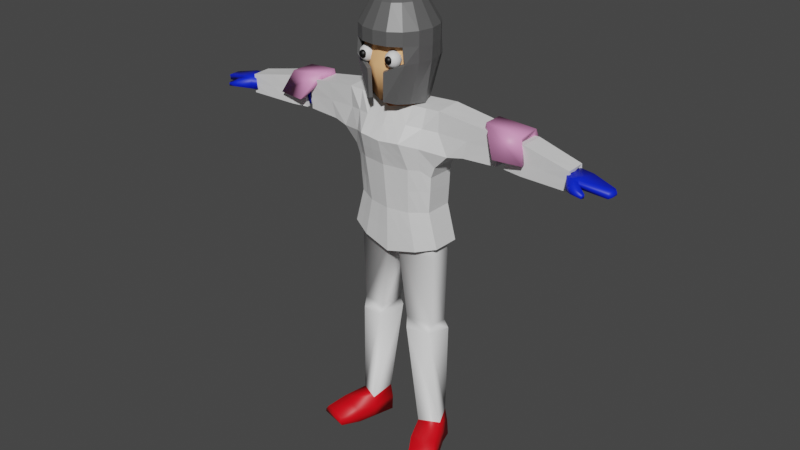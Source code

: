 # Source: Player_BlenderFile_ruined.blend  (saved by Blender 2.80.75; exported with 4.5.12 LTS)
import bpy
from mathutils import Matrix  # noqa: F401  (used for matrix-valued properties, if any)

bpy.ops.wm.read_factory_settings(use_empty=True)
scene = bpy.context.scene
scene.name = 'Scene'

# ---- collections
col_collection = bpy.data.collections.new('Collection'); scene.collection.children.link(col_collection)

# ---- materials (node trees are filled in below, after node groups)
mat_skin = bpy.data.materials.new('Skin')
mat_skin.use_transparent_shadow = False
mat_eye = bpy.data.materials.new('Eye')
mat_eye.use_transparent_shadow = False
mat_eyeball = bpy.data.materials.new('EyeBall')
mat_eyeball.use_transparent_shadow = False
mat_material_003 = bpy.data.materials.new('Material.003')
mat_material_003.use_transparent_shadow = False
mat_material_004 = bpy.data.materials.new('Material.004')
mat_material_004.use_transparent_shadow = False
mat_armor = bpy.data.materials.new('Armor')
mat_armor.use_transparent_shadow = False
mat_material_005 = bpy.data.materials.new('Material.005')
mat_material_005.use_transparent_shadow = False
mat_material = bpy.data.materials.new('Material')
mat_material.use_transparent_shadow = False
mat_material_001 = bpy.data.materials.new('Material.001')
mat_material_001.use_transparent_shadow = False
mat_material_002 = bpy.data.materials.new('Material.002')
mat_material_002.use_transparent_shadow = False

# ---- material node trees
mat_skin.use_nodes = True; mat_skin.node_tree.nodes.clear()
_N = mat_skin.node_tree.nodes; _L = mat_skin.node_tree.links
n0 = _N.new('ShaderNodeOutputMaterial'); n0.name = 'Material Output'; n0.location = (300, 300)
n1 = _N.new('ShaderNodeBsdfPrincipled'); n1.name = 'Principled BSDF'; n1.location = (10, 300)
n1.distribution = 'GGX'
n1.subsurface_method = 'BURLEY'
n1.inputs[0].default_value = (1.0, 0.5294, 0.2415, 1.0)
n1.inputs[2].default_value = 0.0
n1.inputs[3].default_value = 1.45
n1.inputs[13].default_value = 0.0
n1.inputs[20].default_value = 0.0
n1.inputs[27].default_value = (0.0, 0.0, 0.0, 1.0)
n1.inputs[28].default_value = 1.0
_L.new(n1.outputs[0], n0.inputs[0])
n0.is_active_output = True
mat_eye.use_nodes = True; mat_eye.node_tree.nodes.clear()
_N = mat_eye.node_tree.nodes; _L = mat_eye.node_tree.links
n0 = _N.new('ShaderNodeOutputMaterial'); n0.name = 'Material Output'; n0.location = (300, 300)
n1 = _N.new('ShaderNodeBsdfPrincipled'); n1.name = 'Principled BSDF'; n1.location = (10, 300)
n1.distribution = 'GGX'
n1.subsurface_method = 'BURLEY'
n1.inputs[3].default_value = 1.45
n1.inputs[27].default_value = (0.0, 0.0, 0.0, 1.0)
n1.inputs[28].default_value = 1.0
_L.new(n1.outputs[0], n0.inputs[0])
n0.is_active_output = True
mat_eyeball.use_nodes = True; mat_eyeball.node_tree.nodes.clear()
_N = mat_eyeball.node_tree.nodes; _L = mat_eyeball.node_tree.links
n0 = _N.new('ShaderNodeOutputMaterial'); n0.name = 'Material Output'; n0.location = (300, 300)
n1 = _N.new('ShaderNodeBsdfPrincipled'); n1.name = 'Principled BSDF'; n1.location = (10, 300)
n1.distribution = 'GGX'
n1.subsurface_method = 'BURLEY'
n1.inputs[0].default_value = (0.0, 0.0, 0.0, 1.0)
n1.inputs[3].default_value = 1.45
n1.inputs[27].default_value = (0.0, 0.0, 0.0, 1.0)
n1.inputs[28].default_value = 1.0
_L.new(n1.outputs[0], n0.inputs[0])
n0.is_active_output = True
mat_material_003.use_nodes = True; mat_material_003.node_tree.nodes.clear()
_N = mat_material_003.node_tree.nodes; _L = mat_material_003.node_tree.links
n0 = _N.new('ShaderNodeOutputMaterial'); n0.name = 'Material Output'; n0.location = (300, 300)
n1 = _N.new('ShaderNodeBsdfPrincipled'); n1.name = 'Principled BSDF'; n1.location = (10, 300)
n1.distribution = 'GGX'
n1.subsurface_method = 'BURLEY'
n1.inputs[0].default_value = (0.0, 0.01827, 0.8, 1.0)
n1.inputs[3].default_value = 1.45
n1.inputs[27].default_value = (0.0, 0.0, 0.0, 1.0)
n1.inputs[28].default_value = 1.0
_L.new(n1.outputs[0], n0.inputs[0])
n0.is_active_output = True
mat_material_004.use_nodes = True; mat_material_004.node_tree.nodes.clear()
_N = mat_material_004.node_tree.nodes; _L = mat_material_004.node_tree.links
n0 = _N.new('ShaderNodeOutputMaterial'); n0.name = 'Material Output'; n0.location = (300, 300)
n1 = _N.new('ShaderNodeBsdfPrincipled'); n1.name = 'Principled BSDF'; n1.location = (10, 300)
n1.distribution = 'GGX'
n1.subsurface_method = 'BURLEY'
n1.inputs[3].default_value = 1.45
n1.inputs[27].default_value = (0.0, 0.0, 0.0, 1.0)
n1.inputs[28].default_value = 1.0
_L.new(n1.outputs[0], n0.inputs[0])
n0.is_active_output = True
mat_armor.use_nodes = True; mat_armor.node_tree.nodes.clear()
_N = mat_armor.node_tree.nodes; _L = mat_armor.node_tree.links
n0 = _N.new('ShaderNodeOutputMaterial'); n0.name = 'Material Output'; n0.location = (300, 300)
n1 = _N.new('ShaderNodeBsdfPrincipled'); n1.name = 'Principled BSDF'; n1.location = (10, 300)
n1.distribution = 'GGX'
n1.subsurface_method = 'BURLEY'
n1.inputs[0].default_value = (0.1734, 0.1734, 0.1734, 1.0)
n1.inputs[1].default_value = 0.5152
n1.inputs[3].default_value = 1.45
n1.inputs[27].default_value = (0.0, 0.0, 0.0, 1.0)
n1.inputs[28].default_value = 1.0
_L.new(n1.outputs[0], n0.inputs[0])
n0.is_active_output = True
mat_material_005.use_nodes = True; mat_material_005.node_tree.nodes.clear()
_N = mat_material_005.node_tree.nodes; _L = mat_material_005.node_tree.links
n0 = _N.new('ShaderNodeOutputMaterial'); n0.name = 'Material Output'; n0.location = (300, 300)
n1 = _N.new('ShaderNodeBsdfPrincipled'); n1.name = 'Principled BSDF'; n1.location = (10, 300)
n1.distribution = 'GGX'
n1.subsurface_method = 'BURLEY'
n1.inputs[3].default_value = 1.45
n1.inputs[27].default_value = (0.0, 0.0, 0.0, 1.0)
n1.inputs[28].default_value = 1.0
_L.new(n1.outputs[0], n0.inputs[0])
n0.is_active_output = True
mat_material.use_nodes = True; mat_material.node_tree.nodes.clear()
_N = mat_material.node_tree.nodes; _L = mat_material.node_tree.links
n0 = _N.new('ShaderNodeOutputMaterial'); n0.name = 'Material Output'; n0.location = (300, 300)
n1 = _N.new('ShaderNodeBsdfPrincipled'); n1.name = 'Principled BSDF'; n1.location = (10, 300)
n1.distribution = 'GGX'
n1.subsurface_method = 'BURLEY'
n1.inputs[3].default_value = 1.45
n1.inputs[27].default_value = (0.0, 0.0, 0.0, 1.0)
n1.inputs[28].default_value = 1.0
_L.new(n1.outputs[0], n0.inputs[0])
n0.is_active_output = True
mat_material_001.use_nodes = True; mat_material_001.node_tree.nodes.clear()
_N = mat_material_001.node_tree.nodes; _L = mat_material_001.node_tree.links
n0 = _N.new('ShaderNodeOutputMaterial'); n0.name = 'Material Output'; n0.location = (300, 300)
n1 = _N.new('ShaderNodeBsdfPrincipled'); n1.name = 'Principled BSDF'; n1.location = (10, 300)
n1.distribution = 'GGX'
n1.subsurface_method = 'BURLEY'
n1.inputs[0].default_value = (0.8, 0.0, 0.007113, 1.0)
n1.inputs[3].default_value = 1.45
n1.inputs[27].default_value = (0.0, 0.0, 0.0, 1.0)
n1.inputs[28].default_value = 1.0
_L.new(n1.outputs[0], n0.inputs[0])
n0.is_active_output = True
mat_material_002.use_nodes = True; mat_material_002.node_tree.nodes.clear()
_N = mat_material_002.node_tree.nodes; _L = mat_material_002.node_tree.links
n0 = _N.new('ShaderNodeOutputMaterial'); n0.name = 'Material Output'; n0.location = (300, 300)
n1 = _N.new('ShaderNodeBsdfPrincipled'); n1.name = 'Principled BSDF'; n1.location = (10, 300)
n1.distribution = 'GGX'
n1.subsurface_method = 'BURLEY'
n1.inputs[0].default_value = (0.8, 0.3039, 0.5798, 1.0)
n1.inputs[3].default_value = 1.45
n1.inputs[27].default_value = (0.0, 0.0, 0.0, 1.0)
n1.inputs[28].default_value = 1.0
_L.new(n1.outputs[0], n0.inputs[0])
n0.is_active_output = True

# ---- world
world_world = bpy.data.worlds.new('World'); scene.world = world_world
world_world.use_nodes = True; world_world.node_tree.nodes.clear()
_N = world_world.node_tree.nodes; _L = world_world.node_tree.links
n0 = _N.new('ShaderNodeOutputWorld'); n0.name = 'World Output'; n0.location = (300, 300)
n1 = _N.new('ShaderNodeBackground'); n1.name = 'Background'; n1.location = (10, 300)
n1.inputs[0].default_value = (0.05088, 0.05088, 0.05088, 1.0)
_L.new(n1.outputs[0], n0.inputs[0])
n0.is_active_output = True
world_world.color = (0.05088, 0.05088, 0.05088)
world_world.use_sun_shadow = False
world_world.sun_shadow_jitter_overblur = 0.0

# ---- meshes
me_cube_001 = bpy.data.meshes.new('Cube.001')
me_cube_001.from_pydata([(-0.1252, 0.0961, 1.936), (-0.1258, -0.04949, 1.93), (0.0, 0.1239, 1.913), (0.0, -0.08246, 1.907), (-0.2711, -0.03438, 1.179), (-0.1492, 0.133, 1.611), (0.0, 0.1239, 1.913), (-0.1647, -0.08031, 1.147), (0.0, -0.1029, 1.111), (0.0, 0.2372, 1.117), (-0.6421, -0.01322, 1.886), (-0.6425, 0.107, 1.886), (-0.1229, 0.1378, 1.365), (0.0, 0.1852, 1.363), (-0.5973, 0.1014, 1.725), (-0.5968, -0.00846, 1.725), (-0.2326, -0.0402, 1.571), (0.0, 0.1803, 1.612), (0.0, -0.1304, 1.611), (-0.1382, -0.1078, 1.61), (0.0, 0.178, 1.743), (-0.232, 0.1165, 1.568), (-1.009, 0.07028, 1.834), (-1.008, -0.03423, 1.83), (-1.009, 0.08164, 1.723), (-1.008, -0.0308, 1.725), (-0.7512, -0.01702, 1.88), (-0.7395, -0.02117, 1.723), (-0.7395, 0.1386, 1.724), (-0.751, 0.1127, 1.881), (-0.219, -0.03532, 1.373), (-0.1213, -0.08126, 1.361), (-0.1258, -0.04949, 1.93), (-0.1376, 0.1307, 1.753), (0.0, -0.1038, 1.361), (-0.1715, 0.1898, 1.153), (-0.2184, 0.1213, 1.371), (-0.2704, 0.1223, 1.176), (-0.1252, 0.0961, 1.936), (0.0, -0.08246, 1.907), (-0.3298, -0.04248, 1.709), (-0.3289, 0.1142, 1.706), (-0.2819, -0.04722, 1.938), (-0.2816, 0.09837, 1.945), (-0.1192, -0.1601, 1.759), (0.0, -0.1692, 1.75), (-0.1252, 0.0961, 1.936), (-0.1258, -0.04949, 1.93), (0.0, 0.1239, 1.913), (0.0, -0.08246, 1.907), (-0.1255, 0.02331, 1.933), (0.0, 0.1509, 1.828), (-0.0626, 0.11, 1.924), (-0.06288, -0.06597, 1.919), (-0.0626, 0.11, 1.924), (0.0, -0.1034, 1.236), (-0.143, -0.08079, 1.254), (0.0, 0.2112, 1.24), (-0.245, -0.03485, 1.276), (-0.2209, 0.1561, 1.165), (-0.2179, -0.05735, 1.163), (-0.2707, 0.04395, 1.177), (-0.08234, -0.0916, 1.129), (-0.08575, 0.2135, 1.135), (-0.5969, -0.01084, 1.808), (-0.597, 0.04649, 1.725), (-0.5973, 0.1042, 1.808), (-0.6423, 0.04691, 1.886), (-0.462, -0.03022, 1.912), (-0.4621, 0.1027, 1.916), (-0.4111, 0.1078, 1.72), (0.0, -0.08246, 1.907), (-0.4114, -0.02547, 1.722), (-0.06911, -0.1191, 1.611), (-0.1926, 0.1247, 1.608), (-0.1874, -0.07401, 1.609), (-0.06288, -0.06597, 1.919), (-0.2323, 0.03813, 1.57), (-0.07458, 0.1566, 1.611), (-0.2552, -0.04134, 1.632), (0.0, -0.1171, 1.486), (-0.1287, -0.134, 1.685), (-0.2272, 0.1189, 1.488), (-1.009, 0.01803, 1.832), (-1.009, 0.07596, 1.779), (-1.008, -0.03251, 1.778), (-0.8798, -0.02562, 1.855), (0.0, 0.1791, 1.677), (-0.1434, 0.1318, 1.682), (-0.2278, -0.03776, 1.49), (0.0, -0.1498, 1.681), (-0.6377, -0.004959, 1.723), (-0.6433, 0.1403, 1.724), (-0.6653, 0.121, 1.877), (-0.6677, -0.01919, 1.876), (-0.8736, -0.02598, 1.724), (-0.8741, 0.1101, 1.723), (-0.88, 0.09151, 1.857), (-0.7511, 0.04786, 1.881), (-0.7452, 0.1257, 1.802), (-0.7454, -0.01909, 1.802), (-0.1298, -0.09454, 1.486), (-0.2544, 0.1153, 1.63), (-0.1707, 0.1296, 1.368), (-0.1702, -0.05829, 1.367), (-0.2187, 0.04301, 1.372), (-0.06067, -0.09254, 1.361), (-0.06146, 0.1615, 1.364), (-0.1472, 0.1638, 1.259), (-0.1252, 0.0961, 1.936), (-0.2444, 0.1218, 1.273), (-0.1255, 0.02331, 1.933), (-0.2039, 0.1224, 1.731), (-0.2034, 0.09723, 1.941), (-0.1951, -0.1013, 1.736), (-0.2038, -0.04836, 1.934), (-0.2765, -0.04485, 1.825), (-0.2759, 0.1063, 1.828), (-0.3293, 0.03585, 1.708), (0.0, 0.1239, 1.913), (-0.2818, 0.02557, 1.942), (0.0, -0.1258, 1.829), (-0.1225, -0.1048, 1.845), (-0.1314, 0.1134, 1.844), (-0.05958, -0.1647, 1.755), (-0.06881, 0.1543, 1.748), (0.0, 0.1827, 1.487), (-0.136, 0.1354, 1.488), (-0.1258, -0.04949, 1.93), (-0.1255, 0.02331, 1.933), (-0.0626, 0.11, 1.924), (-0.06288, -0.06597, 1.919), (0.0, 0.1239, 1.913), (-0.1252, 0.0961, 1.936), (0.0, -0.08246, 1.907), (-0.1258, -0.04949, 1.93), (-0.06288, -0.06597, 1.919), (-0.1255, 0.02331, 1.933), (-0.0626, 0.11, 1.924), (-0.1255, 0.02331, 1.933), (-0.0626, 0.11, 1.924), (-0.06288, -0.06597, 1.919), (-0.06571, 0.1322, 1.836), (-0.06489, -0.1058, 1.486), (-0.1995, -0.07483, 1.835), (-0.06123, -0.1153, 1.837), (-0.2036, 0.02444, 1.937), (-0.2037, 0.1098, 1.836), (-0.6527, -0.01207, 1.8), (-0.6543, 0.1307, 1.8), (-0.6665, 0.05091, 1.876), (-0.1816, 0.1271, 1.488), (-0.2447, 0.04348, 1.275), (-0.1958, 0.1428, 1.266), (-0.1788, -0.06615, 1.488), (-0.8799, 0.03294, 1.856), (-0.8771, 0.1008, 1.79), (-0.2275, 0.04057, 1.489), (-0.06802, 0.1591, 1.488), (-0.07169, 0.1555, 1.679), (-0.2548, 0.03699, 1.631), (-0.1913, -0.08766, 1.672), (-0.1982, 0.1236, 1.67), (-0.06434, -0.1419, 1.683), (-0.462, 0.03624, 1.914), (-0.4366, 0.1053, 1.818), (-0.4112, 0.04117, 1.721), (-0.4367, -0.02785, 1.817), (-0.8767, -0.0258, 1.79), (-0.0736, 0.1875, 1.249), (-0.194, -0.05782, 1.265), (-0.07151, -0.09207, 1.245)], [], [(171, 56, 7, 62), (170, 58, 4, 60), (169, 57, 9, 63), (168, 86, 23, 85), (167, 68, 10, 64), (166, 72, 15, 65), (165, 70, 14, 66), (164, 69, 11, 67), (163, 81, 19, 73), (162, 88, 5, 74), (161, 79, 16, 75), (160, 102, 21, 77), (159, 87, 17, 78), (158, 126, 13, 107), (157, 82, 36, 105), (156, 96, 24, 84), (155, 97, 22, 83), (154, 89, 30, 104), (153, 108, 35, 59), (152, 110, 37, 61), (151, 127, 12, 103), (150, 93, 29, 98), (149, 92, 28, 99), (148, 94, 26, 100), (147, 112, 41, 117), (146, 113, 43, 120), (145, 122, 44, 124), (144, 115, 42, 116), (143, 101, 31, 106), (142, 51, 20, 125), (141, 128, 47, 131), (140, 119, 48, 130), (139, 109, 46, 129), (138, 132, 6, 54), (137, 133, 38, 111), (136, 135, 32, 76), (134, 136, 76, 39), (49, 131, 136, 134), (131, 47, 135, 136), (135, 137, 111, 32), (47, 129, 137, 135), (129, 46, 133, 137), (133, 138, 54, 38), (46, 130, 138, 133), (130, 48, 132, 138), (128, 139, 129, 47), (1, 50, 139, 128), (50, 0, 109, 139), (109, 140, 130, 46), (0, 52, 140, 109), (52, 2, 119, 140), (71, 141, 131, 49), (3, 53, 141, 71), (53, 1, 128, 141), (123, 142, 125, 33), (38, 54, 142, 123), (54, 6, 51, 142), (80, 143, 106, 34), (18, 73, 143, 80), (73, 19, 101, 143), (114, 144, 116, 40), (44, 122, 144, 114), (122, 32, 115, 144), (121, 145, 124, 45), (39, 76, 145, 121), (76, 32, 122, 145), (115, 146, 120, 42), (32, 111, 146, 115), (111, 38, 113, 146), (113, 147, 117, 43), (38, 123, 147, 113), (123, 33, 112, 147), (91, 148, 100, 27), (93, 149, 99, 29), (94, 150, 98, 26), (82, 151, 103, 36), (21, 74, 151, 82), (74, 5, 127, 151), (58, 152, 61, 4), (30, 105, 152, 58), (105, 36, 110, 152), (110, 153, 59, 37), (36, 103, 153, 110), (103, 12, 108, 153), (101, 154, 104, 31), (19, 75, 154, 101), (75, 16, 89, 154), (86, 155, 83, 23), (26, 98, 155, 86), (98, 29, 97, 155), (97, 156, 84, 22), (29, 99, 156, 97), (99, 28, 96, 156), (89, 157, 105, 30), (16, 77, 157, 89), (77, 21, 82, 157), (127, 158, 107, 12), (5, 78, 158, 127), (78, 17, 126, 158), (88, 159, 78, 5), (33, 125, 159, 88), (125, 20, 87, 159), (79, 160, 77, 16), (40, 118, 160, 79), (118, 41, 102, 160), (81, 161, 75, 19), (44, 114, 161, 81), (114, 40, 79, 161), (102, 162, 74, 21), (41, 112, 162, 102), (112, 33, 88, 162), (90, 163, 73, 18), (45, 124, 163, 90), (124, 44, 81, 163), (68, 164, 67, 10), (42, 120, 164, 68), (120, 43, 69, 164), (69, 165, 66, 11), (43, 117, 165, 69), (117, 41, 70, 165), (70, 166, 65, 14), (41, 118, 166, 70), (118, 40, 72, 166), (72, 167, 64, 15), (40, 116, 167, 72), (116, 42, 68, 167), (95, 168, 85, 25), (27, 100, 168, 95), (100, 26, 86, 168), (108, 169, 63, 35), (12, 107, 169, 108), (107, 13, 57, 169), (56, 170, 60, 7), (31, 104, 170, 56), (104, 30, 58, 170), (55, 171, 62, 8), (34, 106, 171, 55), (106, 31, 56, 171)])
me_cube_001.polygons.foreach_set('material_index', [4, 4, 4, 4, 4, 4, 4, 4, 4, 4, 4, 4, 4, 4, 4, 4, 4, 4, 4, 4, 4, 4, 4, 4, 4, 4, 4, 4, 4, 4, 4, 4, 4, 4, 4, 4, 4, 4, 4, 4, 4, 4, 4, 4, 4, 4, 4, 4, 4, 4, 4, 4, 4, 4, 4, 4, 4, 4, 4, 4, 4, 4, 4, 4, 4, 4, 4, 4, 4, 4, 4, 4, 4, 4, 4, 4, 4, 4, 4, 4, 4, 4, 4, 4, 4, 4, 4, 4, 4, 4, 4, 4, 4, 4, 4, 4, 4, 4, 4, 4, 4, 4, 4, 4, 4, 4, 4, 4, 4, 4, 4, 4, 4, 4, 4, 4, 4, 4, 4, 4, 4, 4, 4, 4, 4, 4, 4, 4, 4, 4, 4, 4, 4, 4, 4, 4, 4, 4])
_uv = me_cube_001.uv_layers.new(name='UVMap')
_uv.uv.foreach_set('vector', [0.8225, 0.3707, 0.7853, 0.379, 0.7648, 0.3298, 0.8069, 0.3208, 0.7645, 0.3847, 0.7437, 0.3905, 0.7175, 0.3366, 0.7412, 0.3332, -0.2001, 0.446, -0.2393, 0.4378, -0.2309, 0.3866, -0.186, 0.3956, 0.4804, 0.7467, 0.4858, 0.7723, 0.3944, 0.7792, 0.3905, 0.7604, 0.6825, 0.714, 0.6892, 0.7522, 0.5959, 0.757, 0.59, 0.729, 1.003, 0.8448, 1.031, 0.8485, 1.009, 0.9447, 0.9864, 0.9417, -0.05055, 0.7835, -0.04517, 0.7431, 0.04741, 0.7648, 0.04237, 0.7947, 1.175, 0.8734, 1.149, 0.8761, 1.139, 0.7802, 1.16, 0.7779, 0.8787, 0.5969, 0.8449, 0.6056, 0.8286, 0.5662, 0.8655, 0.5583, -0.1709, 0.6832, -0.2012, 0.6812, -0.1911, 0.6426, -0.1674, 0.6458, 0.807, 0.61, 0.769, 0.6144, 0.7706, 0.5781, 0.7996, 0.5721, 0.9962, -0.2713, 1.029, -0.2737, 1.035, -0.2392, 1.002, -0.2369, -0.2398, 0.6718, -0.2785, 0.6625, -0.2721, 0.6262, -0.2316, 0.6344, -0.2229, 0.5655, -0.2598, 0.5576, -0.2476, 0.489, -0.2142, 0.4965, 1.012, -0.1726, 1.045, -0.1749, 1.055, -0.1106, 1.022, -0.1083, 0.1626, 0.8103, 0.1674, 0.7829, 0.2574, 0.8022, 0.254, 0.8225, 1.152, 0.6556, 1.129, 0.6552, 1.141, 0.5588, 1.157, 0.5573, 0.7937, 0.5042, 0.7702, 0.5112, 0.7699, 0.4444, 0.7878, 0.4363, -0.1424, 0.4577, -0.161, 0.4543, -0.1411, 0.4046, -0.12, 0.4056, 1.024, -0.04941, 1.057, -0.05176, 1.059, 0.007108, 1.027, 0.009461, -0.1661, 0.5778, -0.186, 0.5733, -0.1809, 0.504, -0.1648, 0.5098, 1.154, 0.7658, 1.129, 0.7659, 1.118, 0.7515, 1.147, 0.7538, 0.05678, 0.7964, 0.06235, 0.7642, 0.07729, 0.7635, 0.07119, 0.7981, 0.5802, 0.731, 0.5866, 0.7612, 0.5772, 0.7654, 0.5704, 0.733, -0.1833, 0.7714, -0.1745, 0.7205, -0.1377, 0.7213, -0.1435, 0.7724, 1.193, 1.013, 1.162, 1.016, 1.158, 0.9721, 1.189, 0.9689, 0.8953, 0.682, 0.8636, 0.6937, 0.8613, 0.645, 0.8919, 0.6355, 0.8193, 0.6964, 0.8242, 0.7449, 0.7825, 0.7474, 0.775, 0.699, 0.8518, 0.4895, 0.8172, 0.4972, 0.8057, 0.4282, 0.8381, 0.4207, -0.258, 0.7586, -0.2928, 0.7467, -0.285, 0.6987, -0.2481, 0.7092, 0.8987, 0.7285, 0.8659, 0.7425, 0.8659, 0.7425, 0.8987, 0.7285, -0.2678, 0.808, -0.3005, 0.7947, -0.3005, 0.7947, -0.2678, 0.808, 0.446, 0.7808, 0.4156, 0.7824, 0.4156, 0.7824, 0.446, 0.7808, -0.2678, 0.808, -0.3005, 0.7947, -0.3005, 0.7947, -0.2678, 0.808, 0.446, 0.7808, 0.4156, 0.7824, 0.4156, 0.7824, 0.446, 0.7808, 0.8987, 0.7285, 0.8659, 0.7425, 0.8659, 0.7425, 0.8987, 0.7285, 0.9315, 0.7146, 0.8987, 0.7285, 0.8987, 0.7285, 0.9315, 0.7146, 0.9315, 0.7146, 0.8987, 0.7285, 0.8987, 0.7285, 0.9315, 0.7146, 0.8987, 0.7285, 0.8659, 0.7425, 0.8659, 0.7425, 0.8987, 0.7285, 0.4763, 0.7792, 0.446, 0.7808, 0.446, 0.7808, 0.4763, 0.7792, 0.4763, 0.7792, 0.446, 0.7808, 0.446, 0.7808, 0.4763, 0.7792, 0.446, 0.7808, 0.4156, 0.7824, 0.4156, 0.7824, 0.446, 0.7808, -0.2352, 0.8212, -0.2678, 0.808, -0.2678, 0.808, -0.2352, 0.8212, -0.2352, 0.8212, -0.2678, 0.808, -0.2678, 0.808, -0.2352, 0.8212, -0.2678, 0.808, -0.3005, 0.7947, -0.3005, 0.7947, -0.2678, 0.808, 0.4763, 0.7792, 0.446, 0.7808, 0.446, 0.7808, 0.4763, 0.7792, 0.4763, 0.7792, 0.446, 0.7808, 0.446, 0.7808, 0.4763, 0.7792, 0.446, 0.7808, 0.4156, 0.7824, 0.4156, 0.7824, 0.446, 0.7808, -0.2352, 0.8212, -0.2678, 0.808, -0.2678, 0.808, -0.2352, 0.8212, -0.2352, 0.8212, -0.2678, 0.808, -0.2678, 0.808, -0.2352, 0.8212, -0.2678, 0.808, -0.3005, 0.7947, -0.3005, 0.7947, -0.2678, 0.808, 0.9315, 0.7146, 0.8987, 0.7285, 0.8987, 0.7285, 0.9315, 0.7146, 0.9315, 0.7146, 0.8987, 0.7285, 0.8987, 0.7285, 0.9315, 0.7146, 0.8987, 0.7285, 0.8659, 0.7425, 0.8659, 0.7425, 0.8987, 0.7285, -0.2232, 0.7705, -0.258, 0.7586, -0.2481, 0.7092, -0.2112, 0.7198, -0.2352, 0.8212, -0.2678, 0.808, -0.258, 0.7586, -0.2232, 0.7705, -0.2678, 0.808, -0.3005, 0.7947, -0.2928, 0.7467, -0.258, 0.7586, 0.8864, 0.4818, 0.8518, 0.4895, 0.8381, 0.4207, 0.8705, 0.4132, 0.9023, 0.5504, 0.8655, 0.5583, 0.8518, 0.4895, 0.8864, 0.4818, 0.8655, 0.5583, 0.8286, 0.5662, 0.8172, 0.4972, 0.8518, 0.4895, 0.8144, 0.6478, 0.8193, 0.6964, 0.775, 0.699, 0.7675, 0.6507, 0.8613, 0.645, 0.8636, 0.6937, 0.8193, 0.6964, 0.8144, 0.6478, 0.8636, 0.6937, 0.8659, 0.7425, 0.8242, 0.7449, 0.8193, 0.6964, 0.927, 0.6703, 0.8953, 0.682, 0.8919, 0.6355, 0.9225, 0.626, 0.9315, 0.7146, 0.8987, 0.7285, 0.8953, 0.682, 0.927, 0.6703, 0.8987, 0.7285, 0.8659, 0.7425, 0.8636, 0.6937, 0.8953, 0.682, 1.224, 1.01, 1.193, 1.013, 1.189, 0.9689, 1.22, 0.9658, 1.228, 1.054, 1.197, 1.057, 1.193, 1.013, 1.224, 1.01, 1.197, 1.057, 1.166, 1.061, 1.162, 1.016, 1.193, 1.013, -0.1922, 0.8223, -0.1833, 0.7714, -0.1435, 0.7724, -0.1492, 0.8234, -0.2352, 0.8212, -0.2232, 0.7705, -0.1833, 0.7714, -0.1922, 0.8223, -0.2232, 0.7705, -0.2112, 0.7198, -0.1745, 0.7205, -0.1833, 0.7714, 0.5738, 0.7008, 0.5802, 0.731, 0.5704, 0.733, 0.5636, 0.7007, 0.05121, 0.8286, 0.05678, 0.7964, 0.07119, 0.7981, 0.06508, 0.8326, 1.179, 0.7658, 1.154, 0.7658, 1.147, 0.7538, 1.176, 0.7561, -0.1462, 0.5823, -0.1661, 0.5778, -0.1648, 0.5098, -0.1486, 0.5156, -0.1437, 0.6491, -0.1674, 0.6458, -0.1661, 0.5778, -0.1462, 0.5823, -0.1674, 0.6458, -0.1911, 0.6426, -0.186, 0.5733, -0.1661, 0.5778, 0.9917, -0.04706, 1.024, -0.04941, 1.027, 0.009461, 0.9941, 0.01181, 0.9894, -0.1059, 1.022, -0.1083, 1.024, -0.04941, 0.9917, -0.04706, 1.022, -0.1083, 1.055, -0.1106, 1.057, -0.05176, 1.024, -0.04941, -0.1237, 0.461, -0.1424, 0.4577, -0.12, 0.4056, -0.09883, 0.4065, -0.1486, 0.5156, -0.1648, 0.5098, -0.1424, 0.4577, -0.1237, 0.461, -0.1648, 0.5098, -0.1809, 0.504, -0.161, 0.4543, -0.1424, 0.4577, 0.8172, 0.4972, 0.7937, 0.5042, 0.7878, 0.4363, 0.8057, 0.4282, 0.8286, 0.5662, 0.7996, 0.5721, 0.7937, 0.5042, 0.8172, 0.4972, 0.7996, 0.5721, 0.7706, 0.5781, 0.7702, 0.5112, 0.7937, 0.5042, 1.175, 0.656, 1.152, 0.6556, 1.157, 0.5573, 1.173, 0.5559, 1.176, 0.7561, 1.147, 0.7538, 1.152, 0.6556, 1.175, 0.656, 1.147, 0.7538, 1.118, 0.7515, 1.129, 0.6552, 1.152, 0.6556, 0.1578, 0.8376, 0.1626, 0.8103, 0.254, 0.8225, 0.2506, 0.8427, 0.06508, 0.8326, 0.07119, 0.7981, 0.1626, 0.8103, 0.1578, 0.8376, 0.07119, 0.7981, 0.07729, 0.7635, 0.1674, 0.7829, 0.1626, 0.8103, 0.9793, -0.1702, 1.012, -0.1726, 1.022, -0.1083, 0.9894, -0.1059, 0.9693, -0.2345, 1.002, -0.2369, 1.012, -0.1726, 0.9793, -0.1702, 1.002, -0.2369, 1.035, -0.2392, 1.045, -0.1749, 1.012, -0.1726, -0.186, 0.5733, -0.2229, 0.5655, -0.2142, 0.4965, -0.1809, 0.504, -0.1911, 0.6426, -0.2316, 0.6344, -0.2229, 0.5655, -0.186, 0.5733, -0.2316, 0.6344, -0.2721, 0.6262, -0.2598, 0.5576, -0.2229, 0.5655, -0.2012, 0.6812, -0.2398, 0.6718, -0.2316, 0.6344, -0.1911, 0.6426, -0.2112, 0.7198, -0.2481, 0.7092, -0.2398, 0.6718, -0.2012, 0.6812, -0.2481, 0.7092, -0.285, 0.6987, -0.2785, 0.6625, -0.2398, 0.6718, 0.9636, -0.2689, 0.9962, -0.2713, 1.002, -0.2369, 0.9693, -0.2345, 0.9579, -0.3034, 0.9906, -0.3057, 0.9962, -0.2713, 0.9636, -0.2689, 0.9906, -0.3057, 1.023, -0.3081, 1.029, -0.2737, 0.9962, -0.2713, 0.8449, 0.6056, 0.807, 0.61, 0.7996, 0.5721, 0.8286, 0.5662, 0.8613, 0.645, 0.8144, 0.6478, 0.807, 0.61, 0.8449, 0.6056, 0.8144, 0.6478, 0.7675, 0.6507, 0.769, 0.6144, 0.807, 0.61, -0.1407, 0.6852, -0.1709, 0.6832, -0.1674, 0.6458, -0.1437, 0.6491, -0.1377, 0.7213, -0.1745, 0.7205, -0.1709, 0.6832, -0.1407, 0.6852, -0.1745, 0.7205, -0.2112, 0.7198, -0.2012, 0.6812, -0.1709, 0.6832, 0.9124, 0.5882, 0.8787, 0.5969, 0.8655, 0.5583, 0.9023, 0.5504, 0.9225, 0.626, 0.8919, 0.6355, 0.8787, 0.5969, 0.9124, 0.5882, 0.8919, 0.6355, 0.8613, 0.645, 0.8449, 0.6056, 0.8787, 0.5969, 1.201, 0.8707, 1.175, 0.8734, 1.16, 0.7779, 1.182, 0.7756, 1.22, 0.9658, 1.189, 0.9689, 1.175, 0.8734, 1.201, 0.8707, 1.189, 0.9689, 1.158, 0.9721, 1.149, 0.8761, 1.175, 0.8734, -0.05593, 0.824, -0.05055, 0.7835, 0.04237, 0.7947, 0.03734, 0.8246, -0.1492, 0.8234, -0.1435, 0.7724, -0.05055, 0.7835, -0.05593, 0.824, -0.1435, 0.7724, -0.1377, 0.7213, -0.04517, 0.7431, -0.05055, 0.7835, 0.9755, 0.8411, 1.003, 0.8448, 0.9864, 0.9417, 0.9636, 0.9388, 0.9874, 0.7435, 1.021, 0.7479, 1.003, 0.8448, 0.9755, 0.8411, 1.021, 0.7479, 1.054, 0.7523, 1.031, 0.8485, 1.003, 0.8448, 0.6758, 0.6759, 0.6825, 0.714, 0.59, 0.729, 0.5841, 0.701, 0.7675, 0.6507, 0.775, 0.699, 0.6825, 0.714, 0.6758, 0.6759, 0.775, 0.699, 0.7825, 0.7474, 0.6892, 0.7522, 0.6825, 0.714, 0.475, 0.7211, 0.4804, 0.7467, 0.3905, 0.7604, 0.3865, 0.7416, 0.5636, 0.7007, 0.5704, 0.733, 0.4804, 0.7467, 0.475, 0.7211, 0.5704, 0.733, 0.5772, 0.7654, 0.4858, 0.7723, 0.4804, 0.7467, -0.161, 0.4543, -0.2001, 0.446, -0.186, 0.3956, -0.1411, 0.4046, -0.1809, 0.504, -0.2142, 0.4965, -0.2001, 0.446, -0.161, 0.4543, -0.2142, 0.4965, -0.2476, 0.489, -0.2393, 0.4378, -0.2001, 0.446, 0.7853, 0.379, 0.7645, 0.3847, 0.7412, 0.3332, 0.7648, 0.3298, 0.8057, 0.4282, 0.7878, 0.4363, 0.7645, 0.3847, 0.7853, 0.379, 0.7878, 0.4363, 0.7699, 0.4444, 0.7437, 0.3905, 0.7645, 0.3847, 0.8598, 0.3624, 0.8225, 0.3707, 0.8069, 0.3208, 0.8491, 0.3117, 0.8705, 0.4132, 0.8381, 0.4207, 0.8225, 0.3707, 0.8598, 0.3624, 0.8381, 0.4207, 0.8057, 0.4282, 0.7853, 0.379, 0.8225, 0.3707])
me_cube_001.materials.append(mat_skin)
me_cube_001.materials.append(mat_eye)
me_cube_001.materials.append(mat_eyeball)
me_cube_001.materials.append(mat_material_003)
me_cube_001.materials.append(mat_material_004)
me_cube_001.materials.append(None)
me_cube_001.use_remesh_preserve_volume = False
me_cube_001.use_remesh_preserve_attributes = False
me_cube_001.use_mirror_vertex_groups = False
me_cube_001.update()
me_cylinder = bpy.data.meshes.new('Cylinder')
me_cylinder.from_pydata([(0.0, 0.1952, -0.2649), (0.0, 0.2016, 0.0924), (0.0, -0.2011, 0.09222), (-0.04476, -0.1808, -0.2611), (-0.07441, -0.1884, 0.0927), (-0.09214, -0.1387, -0.2759), (-0.139, -0.1473, 0.09342), (-0.1259, -0.07528, -0.2837), (-0.1848, -0.08224, 0.09438), (-0.1588, 0.001837, -0.2877), (-0.2026, -0.0008615, 0.09511), (-0.1259, 0.07518, -0.2839), (-0.1858, 0.08158, 0.09477), (-0.09219, 0.1388, -0.2762), (-0.1395, 0.1478, 0.0938), (-0.04474, 0.181, -0.2708), (-0.07428, 0.189, 0.09297), (0.0, 0.1339, 0.2118), (0.0, -0.1339, 0.2114), (-0.04958, -0.1248, 0.2126), (-0.09175, -0.09657, 0.2141), (-0.1205, -0.05297, 0.2155), (-0.1307, -0.0004739, 0.2163), (-0.1205, 0.05222, 0.2159), (-0.09176, 0.09619, 0.2147), (-0.04942, 0.1247, 0.2132), (0.0, 0.03703, 0.274), (0.0, -0.0374, 0.2738), (-0.01459, -0.03464, 0.2742), (-0.02615, -0.02661, 0.2745), (-0.03389, -0.01453, 0.2748), (-0.03661, -0.0002299, 0.2749), (-0.03387, 0.01408, 0.2748), (-0.02612, 0.02619, 0.2746), (-0.01454, 0.03424, 0.2743), (0.0, 0.2016, 0.02229), (0.0, -0.2011, 0.02246), (-0.07441, -0.1884, 0.022), (-0.139, -0.1473, 0.0213), (-0.1849, -0.08227, 0.02036), (-0.2026, -0.0008662, 0.01966), (-0.1858, 0.08162, 0.01999), (-0.1395, 0.1478, 0.02093), (-0.07428, 0.1891, 0.02174), (-0.04896, -0.184, -0.1116), (-0.1491, -0.1442, -0.0654), (-0.1817, -0.07925, -0.06413), (-0.1976, -0.0004899, -0.06503), (-0.1821, 0.07868, -0.06463), (-0.1494, 0.1442, -0.06604), (-0.07474, 0.1842, -0.114), (0.0, 0.1981, -0.1128)], [], [(36, 2, 4, 37), (37, 4, 6, 38), (38, 6, 8, 39), (39, 8, 10, 40), (40, 10, 12, 41), (41, 12, 14, 42), (42, 14, 16, 43), (43, 16, 1, 35), (8, 6, 20, 21), (1, 16, 25, 17), (4, 2, 18, 19), (14, 12, 23, 24), (10, 8, 21, 22), (6, 4, 19, 20), (16, 14, 24, 25), (12, 10, 22, 23), (24, 23, 32, 33), (25, 24, 33, 34), (17, 25, 34, 26), (19, 18, 27, 28), (20, 19, 28, 29), (21, 20, 29, 30), (22, 21, 30, 31), (23, 22, 31, 32), (50, 43, 35, 51), (49, 42, 43, 50), (48, 41, 42, 49), (47, 40, 41, 48), (46, 39, 40, 47), (45, 38, 39, 46), (3, 44, 45, 5), (5, 45, 46, 7), (7, 46, 47, 9), (9, 47, 48, 11), (11, 48, 49, 13), (13, 49, 50, 15), (15, 50, 51, 0), (28, 27, 26, 34, 33, 32, 31, 30, 29)])
_uv = me_cylinder.uv_layers.new(name='UVMap')
_uv.uv.foreach_set('vector', [0.5, 0.9179, 0.5, 1.0, 0.4375, 1.0, 0.4375, 0.9179, 0.4375, 0.9179, 0.4375, 1.0, 0.375, 1.0, 0.375, 0.9179, 0.375, 0.9179, 0.375, 1.0, 0.3125, 1.0, 0.3125, 0.9179, 0.3125, 0.9179, 0.3125, 1.0, 0.25, 1.0, 0.25, 0.9179, 0.25, 0.9179, 0.25, 1.0, 0.1875, 1.0, 0.1875, 0.9179, 0.1875, 0.9179, 0.1875, 1.0, 0.125, 1.0, 0.125, 0.9179, 0.125, 0.9179, 0.125, 1.0, 0.0625, 1.0, 0.0625, 0.9179, 0.0625, 0.9179, 0.0625, 1.0, 0.0, 1.0, 0.0, 0.9179, 0.3125, 1.0, 0.375, 1.0, 0.375, 1.0, 0.3125, 1.0, 0.0, 1.0, 0.0625, 1.0, 0.0625, 1.0, 0.0, 1.0, 0.4375, 1.0, 0.5, 1.0, 0.5, 1.0, 0.4375, 1.0, 0.125, 1.0, 0.1875, 1.0, 0.1875, 1.0, 0.125, 1.0, 0.25, 1.0, 0.3125, 1.0, 0.3125, 1.0, 0.25, 1.0, 0.375, 1.0, 0.4375, 1.0, 0.4375, 1.0, 0.375, 1.0, 0.0625, 1.0, 0.125, 1.0, 0.125, 1.0, 0.0625, 1.0, 0.1875, 1.0, 0.25, 1.0, 0.25, 1.0, 0.1875, 1.0, 0.125, 1.0, 0.1875, 1.0, 0.1875, 1.0, 0.125, 1.0, 0.0625, 1.0, 0.125, 1.0, 0.125, 1.0, 0.0625, 1.0, 0.0, 1.0, 0.0625, 1.0, 0.0625, 1.0, 0.0, 1.0, 0.4375, 1.0, 0.5, 1.0, 0.5, 1.0, 0.4375, 1.0, 0.375, 1.0, 0.4375, 1.0, 0.4375, 1.0, 0.375, 1.0, 0.3125, 1.0, 0.375, 1.0, 0.375, 1.0, 0.3125, 1.0, 0.25, 1.0, 0.3125, 1.0, 0.3125, 1.0, 0.25, 1.0, 0.1875, 1.0, 0.25, 1.0, 0.25, 1.0, 0.1875, 1.0, 0.0625, 0.8116, 0.0625, 0.9179, 0.0, 0.9179, 0.0, 0.8116, 0.125, 0.8116, 0.125, 0.9179, 0.0625, 0.9179, 0.0625, 0.8116, 0.1875, 0.8116, 0.1875, 0.9179, 0.125, 0.9179, 0.125, 0.8116, 0.25, 0.8116, 0.25, 0.9179, 0.1875, 0.9179, 0.1875, 0.8116, 0.3125, 0.8116, 0.3125, 0.9179, 0.25, 0.9179, 0.25, 0.8116, 0.375, 0.8116, 0.375, 0.9179, 0.3125, 0.9179, 0.3125, 0.8116, 0.4375, 0.5, 0.4375, 0.8116, 0.375, 0.8116, 0.375, 0.5, 0.375, 0.5, 0.375, 0.8116, 0.3125, 0.8116, 0.3125, 0.5, 0.3125, 0.5, 0.3125, 0.8116, 0.25, 0.8116, 0.25, 0.5, 0.25, 0.5, 0.25, 0.8116, 0.1875, 0.8116, 0.1875, 0.5, 0.1875, 0.5, 0.1875, 0.8116, 0.125, 0.8116, 0.125, 0.5, 0.125, 0.5, 0.125, 0.8116, 0.0625, 0.8116, 0.0625, 0.5, 0.0625, 0.5, 0.0625, 0.8116, 0.0, 0.8116, 0.0, 0.5, 0.4375, 1.0, 0.5, 1.0, 0.0, 1.0, 0.0625, 1.0, 0.125, 1.0, 0.1875, 1.0, 0.25, 1.0, 0.3125, 1.0, 0.375, 1.0])
me_cylinder.materials.append(mat_armor)
me_cylinder.use_remesh_preserve_volume = False
me_cylinder.use_remesh_preserve_attributes = False
me_cylinder.use_mirror_vertex_groups = False
me_cylinder.update()
me_cube_002 = bpy.data.meshes.new('Cube.002')
me_cube_002.from_pydata([(-0.1021, -0.1234, 2.009), (-0.1136, -0.1108, 2.318), (-0.06945, 0.1228, 2.053), (-0.1173, 0.1109, 2.305), (0.0, 0.1358, 2.014), (0.0, 0.1837, 2.312), (0.0, -0.1488, 1.957), (0.0, -0.156, 2.379), (-0.1215, -0.1129, 2.113), (-0.1278, -0.1165, 2.234), (-0.1195, 0.1184, 2.208), (-0.1148, 0.1208, 2.124), (0.0, -0.1486, 2.233), (0.0, -0.1881, 2.143), (0.0, 0.2004, 2.221), (0.0, 0.181, 2.132), (-0.05858, 0.0672, 1.997), (-0.05917, -0.05129, 1.995), (-0.1415, -0.03875, 2.356), (-0.1415, 0.04264, 2.358), (0.0, 0.1144, 2.412), (0.0, -0.02328, 2.423), (0.0, 0.08317, 1.979), (0.0, -0.05928, 1.973), (-0.1474, -0.04189, 2.123), (-0.1474, 0.0395, 2.123), (-0.1626, -0.04189, 2.239), (-0.1529, 0.0395, 2.216), (-0.1209, 0.08073, 1.922), (-0.1215, -0.02941, 1.916), (0.0, 0.1017, 1.9), (0.0, -0.05435, 1.895), (-0.0321, -0.05212, 1.12), (-0.2314, -0.01797, 1.181), (-0.1108, 0.1086, 1.608), (0.0, 0.1017, 1.9), (-0.1533, -0.05273, 1.187), (0.0, -0.0698, 1.189), (0.0, 0.1875, 1.194), (-0.04858, 0.2045, 1.123), (-0.5995, 0.01304, 1.839), (-0.5989, 0.08886, 1.843), (-0.1039, 0.1123, 1.37), (0.0, 0.1481, 1.369), (-0.5984, 0.09709, 1.74), (-0.5988, 0.01551, 1.741), (-0.1337, -0.02238, 1.605), (0.0, 0.1444, 1.609), (0.0, -0.09061, 1.609), (-0.1079, -0.07354, 1.607), (0.0, 0.1427, 1.736), (-0.1335, 0.09614, 1.603), (-0.9745, 0.05133, 1.804), (-0.974, -0.006486, 1.801), (-0.9743, 0.05761, 1.734), (-0.9734, -0.00459, 1.735), (-0.5995, 0.01304, 1.839), (-0.5988, 0.01551, 1.741), (-0.5984, 0.09709, 1.74), (-0.5989, 0.08886, 1.843), (-0.6346, 0.01864, 1.846), (-0.6339, 0.02163, 1.733), (-0.6526, 0.1302, 1.731), (-0.6522, 0.1206, 1.851), (-1.012, 0.05991, 1.816), (-1.011, -0.05432, 1.812), (-1.01, 0.0583, 1.754), (-1.008, -0.06461, 1.756), (-1.211, 0.02925, 1.784), (-1.211, -0.03244, 1.782), (-1.21, 0.03596, 1.752), (-1.209, -0.03042, 1.753), (-1.09, 0.06213, 1.765), (-1.084, 0.05265, 1.812), (-1.071, -0.05859, 1.814), (-1.076, -0.0575, 1.774), (-1.068, -0.1193, 1.769), (-1.062, -0.1126, 1.796), (-1.084, -0.07662, 1.805), (-1.09, -0.08327, 1.77), (-1.124, -0.1176, 1.76), (-1.125, -0.1169, 1.776), (-1.131, -0.1018, 1.779), (-1.13, -0.1025, 1.76), (-1.225, 0.01696, 1.774), (-1.224, -0.01861, 1.773), (-1.224, 0.02082, 1.76), (-1.223, -0.01744, 1.76), (-0.1201, -0.01869, 1.381), (-0.1035, -0.05344, 1.367), (-0.1215, -0.02941, 1.916), (-0.1078, 0.1069, 1.745), (0.0, -0.07051, 1.367), (-0.1599, 0.1517, 1.193), (-0.1199, 0.09983, 1.379), (-0.2307, 0.1005, 1.179), (-0.1209, 0.08073, 1.922), (0.0, -0.05435, 1.895), (-0.2619, -0.02411, 1.726), (-0.2609, 0.09441, 1.724), (-0.1323, 0.07713, 0.1093), (-0.1641, -0.03631, 0.06488), (-0.25, 0.09629, 0.108), (-0.2759, 0.01549, 0.06724), (-0.2722, -0.02769, 1.893), (-0.272, 0.08245, 1.899), (-0.1029, -0.1131, 1.752), (0.0, -0.12, 1.743), (-0.227, -0.03276, 0.6479), (-0.07471, 0.1185, 0.6568), (-0.09495, -0.05951, 0.6578), (-0.2519, 0.1053, 0.638), (-0.121, 0.07739, -0.05511), (-0.1543, -0.03605, -0.05728), (-0.2732, 0.09655, -0.05645), (-0.2988, 0.01575, -0.05492), (-0.3787, -0.1914, -0.008951), (-0.2512, -0.2308, -0.01209), (-0.4016, -0.1912, -0.05641), (-0.2414, -0.2306, -0.05955), (-0.3502, -0.0877, -0.05566), (-0.3299, -0.102, 0.0377), (-0.1887, -0.1321, -0.06345), (-0.2011, -0.1465, 0.02992), (-0.2886, 0.01847, 0.006531), (-0.1559, -0.03521, 0.004082), (-0.1221, 0.08235, 0.02824), (-0.262, 0.1022, 0.02686), (-0.3952, -0.1959, -0.03373), (-0.2461, -0.2368, -0.03698), (-0.1929, -0.1421, -0.01723), (-0.3433, -0.09603, -0.009164), (-0.07942, -0.1024, 2.179), (-0.07942, -0.1237, 2.142), (-0.06878, -0.1266, 2.216), (-0.06099, -0.1131, 2.2), (-0.05814, -0.1081, 2.179), (-0.06099, -0.1131, 2.158), (-0.06878, -0.1266, 2.142), (-0.07942, -0.145, 2.222), (-0.06099, -0.1343, 2.216), (-0.0475, -0.1266, 2.2), (-0.04257, -0.1237, 2.179), (-0.0475, -0.1266, 2.158), (-0.06099, -0.1343, 2.142), (-0.05814, -0.145, 2.216), (-0.04257, -0.145, 2.2), (-0.03687, -0.145, 2.179), (-0.04257, -0.145, 2.158), (-0.05814, -0.145, 2.142), (-0.06099, -0.1556, 2.216), (-0.0475, -0.1634, 2.2), (-0.04257, -0.1663, 2.179), (-0.0475, -0.1634, 2.158), (-0.06099, -0.1556, 2.142), (-0.06878, -0.1634, 2.216), (-0.06099, -0.1769, 2.2), (-0.05814, -0.1818, 2.179), (-0.06099, -0.1769, 2.158), (-0.06878, -0.1634, 2.142), (-0.07942, -0.1663, 2.216), (-0.07942, -0.1818, 2.2), (-0.07942, -0.1875, 2.179), (-0.07942, -0.1818, 2.158), (-0.07942, -0.1663, 2.142), (-0.07942, -0.145, 2.137), (-0.09006, -0.1634, 2.216), (-0.09785, -0.1769, 2.2), (-0.1007, -0.1818, 2.179), (-0.09785, -0.1769, 2.158), (-0.09006, -0.1634, 2.142), (-0.09785, -0.1556, 2.216), (-0.1113, -0.1634, 2.2), (-0.1163, -0.1663, 2.179), (-0.1113, -0.1634, 2.158), (-0.09785, -0.1556, 2.142), (-0.1007, -0.145, 2.216), (-0.1163, -0.145, 2.2), (-0.122, -0.145, 2.179), (-0.1163, -0.145, 2.158), (-0.1007, -0.145, 2.142), (-0.09785, -0.1343, 2.216), (-0.1113, -0.1266, 2.2), (-0.1163, -0.1237, 2.179), (-0.1113, -0.1266, 2.158), (-0.09785, -0.1343, 2.142), (-0.09006, -0.1266, 2.216), (-0.09785, -0.1131, 2.2), (-0.1007, -0.1081, 2.179), (-0.09785, -0.1131, 2.158), (-0.09006, -0.1266, 2.142), (-0.07942, -0.1237, 2.216), (-0.07942, -0.1081, 2.2), (-0.07942, -0.1081, 2.158), (-0.1209, 0.08073, 1.922), (-0.1215, -0.02941, 1.916), (0.0, 0.1017, 1.9), (0.0, -0.05435, 1.895), (-0.5988, 0.01551, 1.741), (-0.5984, 0.09709, 1.74), (-0.5989, 0.08886, 1.843), (-0.5995, 0.01304, 1.839), (-0.09495, -0.05951, 0.6578), (-0.2519, 0.1053, 0.638), (-0.227, -0.03276, 0.6479), (-0.07471, 0.1185, 0.6568), (0.0, 0.1881, 1.125), (0.0, -0.06919, 1.119), (-0.2387, 0.1011, 1.104), (-0.2394, -0.01737, 1.106), (-0.08305, -0.0404, 0.7143), (-0.2318, 0.09406, 0.6878), (-0.2333, -0.009951, 0.703), (-0.09495, -0.05951, 0.6578), (-0.08408, 0.105, 0.7036), (-0.2519, 0.1053, 0.638), (-0.227, -0.03276, 0.6479), (-0.07471, 0.1185, 0.6568), (-0.07942, -0.1543, 2.181), (-0.07942, -0.1652, 2.162), (-0.07395, -0.1667, 2.2), (-0.06995, -0.1597, 2.192), (-0.06849, -0.1572, 2.181), (-0.06995, -0.1597, 2.17), (-0.07395, -0.1667, 2.162), (-0.07942, -0.1761, 2.203), (-0.06995, -0.1707, 2.2), (-0.06302, -0.1667, 2.192), (-0.06048, -0.1652, 2.181), (-0.06302, -0.1667, 2.17), (-0.06995, -0.1707, 2.162), (-0.06849, -0.1761, 2.2), (-0.06048, -0.1761, 2.192), (-0.05755, -0.1761, 2.181), (-0.06048, -0.1761, 2.17), (-0.06849, -0.1761, 2.162), (-0.06995, -0.1816, 2.2), (-0.06302, -0.1856, 2.192), (-0.06048, -0.1871, 2.181), (-0.06302, -0.1856, 2.17), (-0.06995, -0.1816, 2.162), (-0.07395, -0.1856, 2.2), (-0.06995, -0.1925, 2.192), (-0.06849, -0.1951, 2.181), (-0.06995, -0.1925, 2.17), (-0.07395, -0.1856, 2.162), (-0.07942, -0.1871, 2.2), (-0.07942, -0.1951, 2.192), (-0.07942, -0.198, 2.181), (-0.07942, -0.1951, 2.17), (-0.07942, -0.1871, 2.162), (-0.07942, -0.1761, 2.159), (-0.08489, -0.1856, 2.2), (-0.08889, -0.1925, 2.192), (-0.09036, -0.1951, 2.181), (-0.08889, -0.1925, 2.17), (-0.08489, -0.1856, 2.162), (-0.08889, -0.1816, 2.2), (-0.09583, -0.1856, 2.192), (-0.09836, -0.1871, 2.181), (-0.09583, -0.1856, 2.17), (-0.08889, -0.1816, 2.162), (-0.09036, -0.1761, 2.2), (-0.09836, -0.1761, 2.192), (-0.1013, -0.1761, 2.181), (-0.09836, -0.1761, 2.17), (-0.09036, -0.1761, 2.162), (-0.08889, -0.1707, 2.2), (-0.09583, -0.1667, 2.192), (-0.09836, -0.1652, 2.181), (-0.09583, -0.1667, 2.17), (-0.08889, -0.1707, 2.162), (-0.08489, -0.1667, 2.2), (-0.08889, -0.1597, 2.192), (-0.09036, -0.1572, 2.181), (-0.08889, -0.1597, 2.17), (-0.08489, -0.1667, 2.162), (-0.07942, -0.1652, 2.2), (-0.07942, -0.1572, 2.192), (-0.07942, -0.1572, 2.17)], [], [(27, 19, 3, 10), (12, 7, 1, 9), (21, 18, 1, 7), (17, 23, 6, 0), (10, 3, 5, 14), (2, 11, 15, 4), (11, 10, 14, 15), (6, 13, 8, 0), (13, 12, 9, 8), (16, 25, 11, 2), (25, 27, 10, 11), (8, 9, 26, 24), (24, 26, 27, 25), (0, 8, 24, 17), (17, 24, 25, 16), (2, 4, 22, 16), (17, 16, 28, 29), (5, 3, 19, 20), (20, 19, 18, 21), (9, 1, 18, 26), (26, 18, 19, 27), (39, 206, 207, 32), (23, 17, 29, 31), (16, 22, 30, 28), (92, 89, 36, 37), (89, 88, 33, 36), (42, 43, 38, 93), (61, 60, 53, 55), (95, 93, 39, 208), (33, 95, 208, 209), (98, 104, 40, 45), (99, 98, 45, 44), (105, 99, 44, 41), (104, 105, 41, 40), (107, 106, 49, 48), (99, 91, 34, 51), (106, 98, 46, 49), (98, 99, 51, 46), (91, 50, 47, 34), (34, 47, 43, 42), (46, 51, 94, 88), (52, 54, 66, 64), (62, 61, 55, 54), (63, 62, 54, 52), (60, 63, 52, 53), (49, 46, 88, 89), (94, 42, 93, 95), (88, 94, 95, 33), (51, 34, 42, 94), (56, 59, 63, 60), (59, 58, 62, 63), (58, 57, 61, 62), (57, 56, 60, 61), (73, 72, 70, 68), (53, 52, 64, 65), (55, 53, 65, 67), (54, 55, 67, 66), (68, 70, 86, 84), (74, 73, 68, 69), (75, 74, 69, 71), (72, 75, 71, 70), (66, 67, 75, 72), (74, 75, 79, 78), (65, 64, 73, 74), (64, 66, 72, 73), (79, 76, 80, 83), (75, 67, 76, 79), (67, 65, 77, 76), (65, 74, 78, 77), (80, 81, 82, 83), (76, 77, 81, 80), (78, 79, 83, 82), (77, 78, 82, 81), (85, 84, 86, 87), (69, 68, 84, 85), (71, 69, 85, 87), (70, 71, 87, 86), (96, 91, 99, 105), (90, 96, 105, 104), (97, 90, 106, 107), (106, 90, 104, 98), (48, 49, 89, 92), (96, 35, 50, 91), (110, 108, 103, 101), (31, 29, 195, 197), (110, 109, 205, 202), (28, 30, 196, 194), (131, 120, 118, 128), (111, 109, 100, 102), (108, 111, 102, 103), (109, 110, 101, 100), (29, 28, 194, 195), (56, 57, 198, 201), (57, 58, 199, 198), (108, 110, 202, 204), (58, 59, 200, 199), (109, 111, 203, 205), (59, 56, 201, 200), (111, 108, 204, 203), (112, 113, 115, 114), (126, 125, 113, 112), (127, 126, 112, 114), (124, 127, 114, 115), (129, 128, 118, 119), (120, 122, 119, 118), (123, 121, 116, 117), (130, 123, 117, 129), (125, 101, 123, 130), (101, 103, 121, 123), (115, 113, 122, 120), (124, 115, 120, 131), (103, 124, 131, 121), (113, 125, 130, 122), (122, 130, 129, 119), (117, 116, 128, 129), (103, 102, 127, 124), (102, 100, 126, 127), (100, 101, 125, 126), (121, 131, 128, 116), (165, 133, 138), (193, 132, 136, 137), (192, 191, 134, 135), (133, 193, 137, 138), (132, 192, 135, 136), (191, 139, 134), (137, 136, 142, 143), (135, 134, 140, 141), (138, 137, 143, 144), (136, 135, 141, 142), (134, 139, 140), (165, 138, 144), (141, 140, 145, 146), (144, 143, 148, 149), (142, 141, 146, 147), (140, 139, 145), (165, 144, 149), (143, 142, 147, 148), (149, 148, 153, 154), (147, 146, 151, 152), (145, 139, 150), (165, 149, 154), (148, 147, 152, 153), (146, 145, 150, 151), (154, 153, 158, 159), (152, 151, 156, 157), (150, 139, 155), (165, 154, 159), (153, 152, 157, 158), (151, 150, 155, 156), (159, 158, 163, 164), (157, 156, 161, 162), (155, 139, 160), (165, 159, 164), (158, 157, 162, 163), (156, 155, 160, 161), (164, 163, 169, 170), (162, 161, 167, 168), (160, 139, 166), (165, 164, 170), (163, 162, 168, 169), (161, 160, 166, 167), (168, 167, 172, 173), (166, 139, 171), (165, 170, 175), (169, 168, 173, 174), (167, 166, 171, 172), (170, 169, 174, 175), (171, 139, 176), (165, 175, 180), (174, 173, 178, 179), (172, 171, 176, 177), (175, 174, 179, 180), (173, 172, 177, 178), (165, 180, 185), (179, 178, 183, 184), (177, 176, 181, 182), (180, 179, 184, 185), (178, 177, 182, 183), (176, 139, 181), (165, 185, 190), (184, 183, 188, 189), (182, 181, 186, 187), (185, 184, 189, 190), (183, 182, 187, 188), (181, 139, 186), (165, 190, 133), (189, 188, 132, 193), (187, 186, 191, 192), (190, 189, 193, 133), (188, 187, 192, 132), (186, 139, 191), (194, 196, 35, 96), (199, 200, 41, 44), (202, 205, 217, 213), (200, 201, 40, 41), (195, 194, 96, 90), (204, 202, 213, 216), (201, 198, 45, 40), (205, 203, 215, 217), (197, 195, 90, 97), (198, 199, 44, 45), (203, 204, 216, 215), (93, 38, 206, 39), (36, 33, 209, 32), (37, 36, 32, 207), (39, 32, 210, 214), (209, 208, 211, 212), (208, 39, 214, 211), (32, 209, 212, 210), (214, 210, 213, 217), (212, 211, 215, 216), (211, 214, 217, 215), (210, 212, 216, 213), (251, 219, 224), (279, 218, 222, 223), (278, 277, 220, 221), (219, 279, 223, 224), (218, 278, 221, 222), (277, 225, 220), (223, 222, 228, 229), (221, 220, 226, 227), (224, 223, 229, 230), (222, 221, 227, 228), (220, 225, 226), (251, 224, 230), (227, 226, 231, 232), (230, 229, 234, 235), (228, 227, 232, 233), (226, 225, 231), (251, 230, 235), (229, 228, 233, 234), (235, 234, 239, 240), (233, 232, 237, 238), (231, 225, 236), (251, 235, 240), (234, 233, 238, 239), (232, 231, 236, 237), (240, 239, 244, 245), (238, 237, 242, 243), (236, 225, 241), (251, 240, 245), (239, 238, 243, 244), (237, 236, 241, 242), (245, 244, 249, 250), (243, 242, 247, 248), (241, 225, 246), (251, 245, 250), (244, 243, 248, 249), (242, 241, 246, 247), (250, 249, 255, 256), (248, 247, 253, 254), (246, 225, 252), (251, 250, 256), (249, 248, 254, 255), (247, 246, 252, 253), (254, 253, 258, 259), (252, 225, 257), (251, 256, 261), (255, 254, 259, 260), (253, 252, 257, 258), (256, 255, 260, 261), (257, 225, 262), (251, 261, 266), (260, 259, 264, 265), (258, 257, 262, 263), (261, 260, 265, 266), (259, 258, 263, 264), (251, 266, 271), (265, 264, 269, 270), (263, 262, 267, 268), (266, 265, 270, 271), (264, 263, 268, 269), (262, 225, 267), (251, 271, 276), (270, 269, 274, 275), (268, 267, 272, 273), (271, 270, 275, 276), (269, 268, 273, 274), (267, 225, 272), (251, 276, 219), (275, 274, 218, 279), (273, 272, 277, 278), (276, 275, 279, 219), (274, 273, 278, 218), (272, 225, 277)])
me_cube_002.polygons.foreach_set('use_smooth', [True] * 285)
me_cube_002.polygons.foreach_set('material_index', [0, 0, 0, 0, 0, 0, 0, 0, 0, 0, 0, 0, 0, 0, 0, 0, 0, 0, 0, 0, 0, 6, 0, 0, 0, 0, 0, 3, 6, 6, 4, 4, 4, 4, 0, 0, 0, 0, 0, 0, 0, 3, 3, 3, 3, 0, 0, 0, 0, 4, 4, 4, 4, 3, 3, 3, 3, 3, 3, 3, 3, 3, 3, 3, 3, 3, 3, 3, 3, 3, 3, 3, 3, 3, 3, 3, 3, 0, 0, 0, 0, 0, 0, 6, 0, 6, 0, 7, 6, 6, 6, 0, 4, 4, 6, 4, 6, 4, 6, 7, 7, 7, 7, 7, 7, 7, 7, 7, 7, 7, 7, 7, 7, 7, 7, 7, 7, 7, 7, 1, 1, 1, 1, 1, 1, 1, 1, 1, 1, 1, 1, 1, 1, 1, 1, 1, 1, 1, 1, 1, 1, 1, 1, 1, 1, 1, 1, 1, 1, 1, 1, 1, 1, 1, 1, 1, 1, 1, 1, 1, 1, 1, 1, 1, 1, 1, 1, 1, 1, 1, 1, 1, 1, 1, 1, 1, 1, 1, 1, 1, 1, 1, 1, 1, 1, 1, 1, 1, 1, 1, 1, 0, 4, 6, 4, 0, 6, 4, 6, 0, 4, 6, 6, 6, 6, 6, 6, 6, 6, 6, 6, 6, 6, 2, 2, 2, 2, 2, 2, 2, 2, 2, 2, 2, 2, 2, 2, 2, 2, 2, 2, 2, 2, 2, 2, 2, 2, 2, 2, 2, 2, 2, 2, 2, 2, 2, 2, 2, 2, 2, 2, 2, 2, 2, 2, 2, 2, 2, 2, 2, 2, 2, 2, 2, 2, 2, 2, 2, 2, 2, 2, 2, 2, 2, 2, 2, 2, 2, 2, 2, 2, 2, 2, 2, 2])
_uv = me_cube_002.uv_layers.new(name='UVMap')
_uv.uv.foreach_set('vector', [0.4431, 0.9533, 0.4404, 1.036, 0.3997, 1.006, 0.3956, 0.9493, 0.7801, 0.9403, 0.784, 1.025, 0.7144, 0.9918, 0.7058, 0.9436, 0.784, 0.8579, 0.8669, 0.8713, 0.8531, 0.9161, 0.7861, 0.9381, -0.2261, 0.9075, -0.2297, 0.8718, -0.1807, 0.8585, -0.1807, 0.9226, 0.6333, 0.8948, 0.6369, 0.8381, 0.7058, 0.8408, 0.704, 0.8945, 0.6574, 0.9864, 0.6338, 0.9437, 0.7009, 0.9455, 0.6959, 1.011, 0.6338, 0.9437, 0.6333, 0.8948, 0.704, 0.8945, 0.7009, 0.9455, 0.7747, 0.7792, 0.784, 0.8873, 0.7064, 0.8727, 0.7164, 0.8116, 0.784, 0.8873, 0.7801, 0.9403, 0.7058, 0.9436, 0.7064, 0.8727, 0.4157, 0.8273, 0.4421, 0.8989, 0.3934, 0.9005, 0.3865, 0.8596, 0.4421, 0.8989, 0.4431, 0.9533, 0.3956, 0.9493, 0.3934, 0.9005, 0.5228, 0.8938, 0.526, 0.9646, 0.4892, 0.9667, 0.487, 0.8989, 0.487, 0.8989, 0.4892, 0.9667, 0.4431, 0.9533, 0.4421, 0.8989, 0.526, 0.8336, 0.5228, 0.8938, 0.487, 0.8989, 0.481, 0.8263, 0.481, 0.8263, 0.487, 0.8989, 0.4421, 0.8989, 0.4157, 0.8273, -0.06419, 0.8585, -0.06419, 0.9017, -0.09402, 0.8984, -0.09703, 0.8623, 0.481, 0.8263, 0.4157, 0.8273, 0.4156, 0.7824, 0.4763, 0.7792, 0.7058, 0.8408, 0.6369, 0.8381, 0.622, 0.8035, 0.7058, 0.7792, 0.7847, 0.7792, 0.8669, 0.8241, 0.8669, 0.8713, 0.784, 0.8579, 0.526, 0.9646, 0.5214, 1.013, 0.4852, 1.035, 0.4892, 0.9667, 0.4892, 0.9667, 0.4852, 1.035, 0.4404, 1.036, 0.4431, 0.9533, 0.8934, 0.9404, 0.8669, 0.929, 0.876, 0.7792, 0.8934, 0.7903, 0.9416, 0.759, 0.9116, 0.7792, 0.8659, 0.7425, 0.9315, 0.7146, -0.277, 0.8585, -0.3081, 0.8414, -0.3005, 0.7947, -0.2352, 0.8212, 0.8705, 0.4132, 0.8057, 0.4282, 0.7648, 0.3298, 0.8491, 0.3117, 0.8057, 0.4282, 0.7699, 0.4444, 0.7175, 0.3366, 0.7648, 0.3298, -0.1809, 0.504, -0.2476, 0.489, -0.2309, 0.3866, -0.1411, 0.4046, 0.5636, 0.7007, 0.5772, 0.7654, 0.3944, 0.7792, 0.3865, 0.7416, -0.09883, 0.4065, -0.1411, 0.4046, -0.1973, 0.35, -0.08681, 0.3648, 0.9941, 0.01181, 1.059, 0.007108, 1.063, 0.05045, 0.9974, 0.05516, 0.7675, 0.6507, 0.7825, 0.7474, 0.5959, 0.757, 0.5841, 0.701, 0.9874, 0.7435, 1.054, 0.7523, 1.009, 0.9447, 0.9636, 0.9388, -0.1492, 0.8234, -0.1377, 0.7213, 0.04741, 0.7648, 0.03734, 0.8246, 1.22, 0.9658, 1.158, 0.9721, 1.139, 0.7802, 1.182, 0.7756, 0.9225, 0.626, 0.8613, 0.645, 0.8286, 0.5662, 0.9023, 0.5504, -0.1377, 0.7213, -0.2112, 0.7198, -0.1911, 0.6426, -0.1437, 0.6491, 0.8613, 0.645, 0.7675, 0.6507, 0.7706, 0.5781, 0.8286, 0.5662, 0.9579, -0.3034, 1.023, -0.3081, 1.035, -0.2392, 0.9693, -0.2345, -0.2112, 0.7198, -0.285, 0.6987, -0.2721, 0.6262, -0.1911, 0.6426, -0.1911, 0.6426, -0.2721, 0.6262, -0.2476, 0.489, -0.1809, 0.504, 0.9693, -0.2345, 1.035, -0.2392, 1.055, -0.1106, 0.9894, -0.1059, 0.2506, 0.8427, 0.2574, 0.8022, 0.2752, 0.8178, 0.2696, 0.8532, 0.9416, 0.9673, 1.004, 0.9641, 0.996, 1.162, 0.9612, 1.158, 0.06508, 0.8326, 0.07729, 0.7635, 0.2574, 0.8022, 0.2506, 0.8427, 1.176, 0.7561, 1.118, 0.7515, 1.141, 0.5588, 1.173, 0.5559, 0.8286, 0.5662, 0.7706, 0.5781, 0.7699, 0.4444, 0.8057, 0.4282, -0.1486, 0.5156, -0.1809, 0.504, -0.1411, 0.4046, -0.09883, 0.4065, 0.9894, -0.1059, 1.055, -0.1106, 1.059, 0.007108, 0.9941, 0.01181, -0.1437, 0.6491, -0.1911, 0.6426, -0.1809, 0.504, -0.1486, 0.5156, 1.182, 0.7756, 1.139, 0.7802, 1.118, 0.7515, 1.176, 0.7561, 0.03734, 0.8246, 0.04741, 0.7648, 0.07729, 0.7635, 0.06508, 0.8326, 0.9636, 0.9388, 1.009, 0.9447, 1.004, 0.9641, 0.9416, 0.9673, 0.5841, 0.701, 0.5959, 0.757, 0.5772, 0.7654, 0.5636, 0.7007, 0.3103, 0.8585, 0.318, 0.8317, 0.3865, 0.8379, 0.3843, 0.8571, 1.173, 0.5559, 1.141, 0.5588, 1.133, 0.5386, 1.197, 0.5328, -0.145, 0.9418, -0.1807, 0.931, -0.1789, 0.8973, -0.1473, 0.9003, 0.9612, 1.158, 0.996, 1.162, 1.027, 1.187, 0.9581, 1.18, -0.04535, 0.889, -0.06419, 0.889, -0.05773, 0.8797, -0.04949, 0.8791, 1.196, 0.498, 1.133, 0.4961, 1.141, 0.4198, 1.175, 0.4167, -0.118, 0.8664, -0.09703, 0.8585, -0.09703, 0.9433, -0.1133, 0.9463, 0.9507, 1.226, 1.018, 1.227, 0.9949, 1.3, 0.9577, 1.296, 0.9581, 1.18, 1.027, 1.187, 1.018, 1.227, 0.9507, 1.226, 6.309e-05, 0.8585, 6.309e-05, 0.8815, -0.01592, 0.8843, -0.01154, 0.8636, 1.197, 0.5328, 1.133, 0.5386, 1.133, 0.4961, 1.196, 0.498, 0.2696, 0.8532, 0.2752, 0.8178, 0.318, 0.8317, 0.3103, 0.8585, 1.032, 1.236, 1.054, 1.226, 1.049, 1.258, 1.04, 1.26, 1.018, 1.227, 1.027, 1.187, 1.054, 1.226, 1.032, 1.236, -0.1473, 0.9003, -0.1789, 0.8973, -0.1607, 0.8592, -0.145, 0.8585, 1.197, 0.5328, 1.196, 0.498, 1.206, 0.4886, 1.228, 0.4991, 6.309e-05, 0.8697, 0.0001076, 0.8604, 0.007627, 0.8585, 0.007627, 0.8697, -0.02947, 0.8657, -0.01592, 0.8585, -0.01592, 0.8955, -0.02466, 0.8977, -0.02947, 0.8945, -0.04535, 0.8821, -0.03942, 0.8585, -0.02947, 0.8629, 1.228, 0.4991, 1.206, 0.4886, 1.219, 0.4587, 1.228, 0.4611, -0.04591, 0.8593, -0.04949, 0.8791, -0.05773, 0.8797, -0.05301, 0.8585, 1.175, 0.4167, 1.141, 0.4198, 1.148, 0.4106, 1.167, 0.4089, -0.1133, 0.9463, -0.09703, 0.9433, -0.09985, 0.9541, -0.1069, 0.9553, 0.9577, 1.296, 0.9949, 1.3, 0.9865, 1.308, 0.9651, 1.306, -0.2352, 0.8212, -0.2112, 0.7198, -0.1377, 0.7213, -0.1492, 0.8234, 1.228, 1.054, 1.166, 1.061, 1.158, 0.9721, 1.22, 0.9658, 0.9315, 0.7146, 0.8659, 0.7425, 0.8613, 0.645, 0.9225, 0.626, 0.8613, 0.645, 0.8659, 0.7425, 0.7825, 0.7474, 0.7675, 0.6507, 0.9023, 0.5504, 0.8286, 0.5662, 0.8057, 0.4282, 0.8705, 0.4132, -0.2352, 0.8212, -0.3005, 0.7947, -0.285, 0.6987, -0.2112, 0.7198, 0.7334, 0.02087, 0.6581, 0.03186, 0.5557, -0.2917, 0.6223, -0.3081, 0.9315, 0.7146, 0.8659, 0.7425, 0.8659, 0.7425, 0.9315, 0.7146, 1.191, 0.1204, 1.289, 0.1328, 1.289, 0.1328, 1.191, 0.1204, -0.2352, 0.8212, -0.3005, 0.7947, -0.3005, 0.7947, -0.2352, 0.8212, 1.001, 0.7096, 1.008, 0.7364, 0.9446, 0.7435, 0.9416, 0.7304, -0.03185, 0.09963, -0.1323, 0.09148, -0.04305, -0.213, 0.02169, -0.2028, 1.015, 0.3217, 1.088, 0.3212, 1.112, 0.6293, 1.066, 0.6577, 1.289, 0.1328, 1.191, 0.1204, 1.232, -0.2216, 1.295, -0.1875, 0.4763, 0.7792, 0.4156, 0.7824, 0.4156, 0.7824, 0.4763, 0.7792, 0.5959, 0.757, 0.5841, 0.701, 0.5841, 0.701, 0.5959, 0.757, 1.009, 0.9447, 0.9636, 0.9388, 0.9636, 0.9388, 1.009, 0.9447, 0.6581, 0.03186, 0.7334, 0.02087, 0.7334, 0.02087, 0.6581, 0.03186, 0.04741, 0.7648, 0.03734, 0.8246, 0.03734, 0.8246, 0.04741, 0.7648, -0.1323, 0.09148, -0.03185, 0.09963, -0.03185, 0.09963, -0.1323, 0.09148, 1.139, 0.7802, 1.182, 0.7756, 1.182, 0.7756, 1.139, 0.7802, 1.088, 0.3212, 1.015, 0.3217, 1.015, 0.3217, 1.088, 0.3212, 0.5396, 0.9887, 0.5307, 0.9203, 0.6167, 0.9138, 0.622, 0.9629, 1.305, -0.234, 1.238, -0.2566, 1.242, -0.2922, 1.308, -0.2826, 0.03646, -0.2483, -0.04054, -0.2606, -0.03248, -0.3081, 0.05137, -0.2944, 1.07, 0.6932, 1.118, 0.6764, 1.118, 0.7254, 1.07, 0.7293, -0.1307, 0.9528, -0.1309, 0.8626, -0.118, 0.8585, -0.118, 0.9548, 0.6194, 0.8465, 0.526, 0.8611, 0.5307, 0.7961, 0.622, 0.7792, -0.3081, 0.9281, -0.2321, 0.9377, -0.2297, 1.001, -0.3039, 0.9883, 1.176, -0.2769, 1.169, -0.25, 1.118, -0.2807, 1.118, -0.2955, 1.238, -0.2566, 1.232, -0.2216, 1.169, -0.25, 1.176, -0.2769, -0.2991, 0.8585, -0.2297, 0.8605, -0.2321, 0.9377, -0.3081, 0.9281, 0.6167, 0.9138, 0.5307, 0.9203, 0.526, 0.8611, 0.6194, 0.8465, 1.07, 0.6932, 1.07, 0.7293, 1.008, 0.7364, 1.001, 0.7096, 1.066, 0.6577, 1.07, 0.6932, 1.001, 0.7096, 0.9971, 0.6823, 1.242, -0.2922, 1.238, -0.2566, 1.176, -0.2769, 1.185, -0.3029, 1.185, -0.3029, 1.176, -0.2769, 1.118, -0.2955, 1.124, -0.3081, -0.1447, 0.9488, -0.145, 0.871, -0.1309, 0.8626, -0.1307, 0.9528, 1.066, 0.6577, 1.112, 0.6293, 1.118, 0.6764, 1.07, 0.6932, 0.02169, -0.2028, -0.04305, -0.213, -0.04054, -0.2606, 0.03646, -0.2483, 1.295, -0.1875, 1.232, -0.2216, 1.238, -0.2566, 1.305, -0.234, 0.9971, 0.6823, 1.001, 0.7096, 0.9416, 0.7304, 0.9447, 0.7153, 0.7083, 0.0, 0.75, 0.1667, 0.6667, 0.1667, 0.75, 0.3333, 0.75, 0.5, 0.6667, 0.5, 0.6667, 0.3333, 0.75, 0.6667, 0.75, 0.8333, 0.6667, 0.8333, 0.6667, 0.6667, 0.75, 0.1667, 0.75, 0.3333, 0.6667, 0.3333, 0.6667, 0.1667, 0.75, 0.5, 0.75, 0.6667, 0.6667, 0.6667, 0.6667, 0.5, 0.75, 0.8333, 0.7083, 1.0, 0.6667, 0.8333, 0.6667, 0.3333, 0.6667, 0.5, 0.5833, 0.5, 0.5833, 0.3333, 0.6667, 0.6667, 0.6667, 0.8333, 0.5833, 0.8333, 0.5833, 0.6667, 0.6667, 0.1667, 0.6667, 0.3333, 0.5833, 0.3333, 0.5833, 0.1667, 0.6667, 0.5, 0.6667, 0.6667, 0.5833, 0.6667, 0.5833, 0.5, 0.6667, 0.8333, 0.625, 1.0, 0.5833, 0.8333, 0.625, 0.0, 0.6667, 0.1667, 0.5833, 0.1667, 0.5833, 0.6667, 0.5833, 0.8333, 0.5, 0.8333, 0.5, 0.6667, 0.5833, 0.1667, 0.5833, 0.3333, 0.5, 0.3333, 0.5, 0.1667, 0.5833, 0.5, 0.5833, 0.6667, 0.5, 0.6667, 0.5, 0.5, 0.5833, 0.8333, 0.5417, 1.0, 0.5, 0.8333, 0.5417, 0.0, 0.5833, 0.1667, 0.5, 0.1667, 0.5833, 0.3333, 0.5833, 0.5, 0.5, 0.5, 0.5, 0.3333, 0.5, 0.1667, 0.5, 0.3333, 0.4167, 0.3333, 0.4167, 0.1667, 0.5, 0.5, 0.5, 0.6667, 0.4167, 0.6667, 0.4167, 0.5, 0.5, 0.8333, 0.4583, 1.0, 0.4167, 0.8333, 0.4583, 0.0, 0.5, 0.1667, 0.4167, 0.1667, 0.5, 0.3333, 0.5, 0.5, 0.4167, 0.5, 0.4167, 0.3333, 0.5, 0.6667, 0.5, 0.8333, 0.4167, 0.8333, 0.4167, 0.6667, 0.4167, 0.1667, 0.4167, 0.3333, 0.3333, 0.3333, 0.3333, 0.1667, 0.4167, 0.5, 0.4167, 0.6667, 0.3333, 0.6667, 0.3333, 0.5, 0.4167, 0.8333, 0.375, 1.0, 0.3333, 0.8333, 0.375, 0.0, 0.4167, 0.1667, 0.3333, 0.1667, 0.4167, 0.3333, 0.4167, 0.5, 0.3333, 0.5, 0.3333, 0.3333, 0.4167, 0.6667, 0.4167, 0.8333, 0.3333, 0.8333, 0.3333, 0.6667, 0.3333, 0.1667, 0.3333, 0.3333, 0.25, 0.3333, 0.25, 0.1667, 0.3333, 0.5, 0.3333, 0.6667, 0.25, 0.6667, 0.25, 0.5, 0.3333, 0.8333, 0.2917, 1.0, 0.25, 0.8333, 0.2917, 0.0, 0.3333, 0.1667, 0.25, 0.1667, 0.3333, 0.3333, 0.3333, 0.5, 0.25, 0.5, 0.25, 0.3333, 0.3333, 0.6667, 0.3333, 0.8333, 0.25, 0.8333, 0.25, 0.6667, 0.25, 0.1667, 0.25, 0.3333, 0.1667, 0.3333, 0.1667, 0.1667, 0.25, 0.5, 0.25, 0.6667, 0.1667, 0.6667, 0.1667, 0.5, 0.25, 0.8333, 0.2083, 1.0, 0.1667, 0.8333, 0.2083, 0.0, 0.25, 0.1667, 0.1667, 0.1667, 0.25, 0.3333, 0.25, 0.5, 0.1667, 0.5, 0.1667, 0.3333, 0.25, 0.6667, 0.25, 0.8333, 0.1667, 0.8333, 0.1667, 0.6667, 0.1667, 0.5, 0.1667, 0.6667, 0.08333, 0.6667, 0.08333, 0.5, 0.1667, 0.8333, 0.125, 1.0, 0.08333, 0.8333, 0.125, 0.0, 0.1667, 0.1667, 0.08333, 0.1667, 0.1667, 0.3333, 0.1667, 0.5, 0.08333, 0.5, 0.08333, 0.3333, 0.1667, 0.6667, 0.1667, 0.8333, 0.08333, 0.8333, 0.08333, 0.6667, 0.1667, 0.1667, 0.1667, 0.3333, 0.08333, 0.3333, 0.08333, 0.1667, 0.08333, 0.8333, 0.04167, 1.0, 0.0, 0.8333, 0.04167, 0.0, 0.08333, 0.1667, 0.0, 0.1667, 0.08333, 0.3333, 0.08333, 0.5, 0.0, 0.5, 0.0, 0.3333, 0.08333, 0.6667, 0.08333, 0.8333, 0.0, 0.8333, 0.0, 0.6667, 0.08333, 0.1667, 0.08333, 0.3333, 0.0, 0.3333, 0.0, 0.1667, 0.08333, 0.5, 0.08333, 0.6667, 0.0, 0.6667, 0.0, 0.5, 0.9583, 0.0, 1.0, 0.1667, 0.9167, 0.1667, 1.0, 0.3333, 1.0, 0.5, 0.9167, 0.5, 0.9167, 0.3333, 1.0, 0.6667, 1.0, 0.8333, 0.9167, 0.8333, 0.9167, 0.6667, 1.0, 0.1667, 1.0, 0.3333, 0.9167, 0.3333, 0.9167, 0.1667, 1.0, 0.5, 1.0, 0.6667, 0.9167, 0.6667, 0.9167, 0.5, 1.0, 0.8333, 0.9583, 1.0, 0.9167, 0.8333, 0.875, 0.0, 0.9167, 0.1667, 0.8333, 0.1667, 0.9167, 0.3333, 0.9167, 0.5, 0.8333, 0.5, 0.8333, 0.3333, 0.9167, 0.6667, 0.9167, 0.8333, 0.8333, 0.8333, 0.8333, 0.6667, 0.9167, 0.1667, 0.9167, 0.3333, 0.8333, 0.3333, 0.8333, 0.1667, 0.9167, 0.5, 0.9167, 0.6667, 0.8333, 0.6667, 0.8333, 0.5, 0.9167, 0.8333, 0.875, 1.0, 0.8333, 0.8333, 0.7917, 0.0, 0.8333, 0.1667, 0.75, 0.1667, 0.8333, 0.3333, 0.8333, 0.5, 0.75, 0.5, 0.75, 0.3333, 0.8333, 0.6667, 0.8333, 0.8333, 0.75, 0.8333, 0.75, 0.6667, 0.8333, 0.1667, 0.8333, 0.3333, 0.75, 0.3333, 0.75, 0.1667, 0.8333, 0.5, 0.8333, 0.6667, 0.75, 0.6667, 0.75, 0.5, 0.8333, 0.8333, 0.7917, 1.0, 0.75, 0.8333, -0.2352, 0.8212, -0.3005, 0.7947, -0.3005, 0.7947, -0.2352, 0.8212, 0.04741, 0.7648, 0.03734, 0.8246, 0.03734, 0.8246, 0.04741, 0.7648, 1.191, 0.1204, 1.289, 0.1328, 1.289, 0.1328, 1.191, 0.1204, 1.139, 0.7802, 1.182, 0.7756, 1.182, 0.7756, 1.139, 0.7802, 0.4763, 0.7792, 0.4156, 0.7824, 0.4156, 0.7824, 0.4763, 0.7792, 0.6581, 0.03186, 0.7334, 0.02087, 0.7334, 0.02087, 0.6581, 0.03186, 0.5959, 0.757, 0.5841, 0.701, 0.5841, 0.701, 0.5959, 0.757, -0.1323, 0.09148, -0.03185, 0.09963, -0.03185, 0.09963, -0.1323, 0.09148, 0.9315, 0.7146, 0.8659, 0.7425, 0.8659, 0.7425, 0.9315, 0.7146, 1.009, 0.9447, 0.9636, 0.9388, 0.9636, 0.9388, 1.009, 0.9447, 1.088, 0.3212, 1.015, 0.3217, 1.015, 0.3217, 1.088, 0.3212, -0.1411, 0.4046, -0.2309, 0.3866, -0.2238, 0.3469, -0.1973, 0.35, 0.7648, 0.3298, 0.7175, 0.3366, 0.7043, 0.2952, 0.8213, 0.277, 0.8491, 0.3117, 0.7648, 0.3298, 0.8213, 0.277, 0.8407, 0.2722, 1.308, 0.4089, 1.175, 0.3889, 1.2, 0.1545, 1.278, 0.1588, 0.9974, 0.05516, 1.063, 0.05045, 1.082, 0.2923, 1.024, 0.2888, -0.08681, 0.3648, -0.1973, 0.35, -0.1315, 0.1199, -0.04776, 0.1267, 0.8213, 0.277, 0.7043, 0.2952, 0.6581, 0.06477, 0.7439, 0.05226, 1.278, 0.1588, 1.2, 0.1545, 1.191, 0.1204, 1.289, 0.1328, 1.024, 0.2888, 1.082, 0.2923, 1.088, 0.3212, 1.015, 0.3217, -0.04776, 0.1267, -0.1315, 0.1199, -0.1323, 0.09148, -0.03185, 0.09963, 0.7439, 0.05226, 0.6581, 0.06477, 0.6581, 0.03186, 0.7334, 0.02087, 0.7083, 0.0, 0.75, 0.1667, 0.6667, 0.1667, 0.75, 0.3333, 0.75, 0.5, 0.6667, 0.5, 0.6667, 0.3333, 0.75, 0.6667, 0.75, 0.8333, 0.6667, 0.8333, 0.6667, 0.6667, 0.75, 0.1667, 0.75, 0.3333, 0.6667, 0.3333, 0.6667, 0.1667, 0.75, 0.5, 0.75, 0.6667, 0.6667, 0.6667, 0.6667, 0.5, 0.75, 0.8333, 0.7083, 1.0, 0.6667, 0.8333, 0.6667, 0.3333, 0.6667, 0.5, 0.5833, 0.5, 0.5833, 0.3333, 0.6667, 0.6667, 0.6667, 0.8333, 0.5833, 0.8333, 0.5833, 0.6667, 0.6667, 0.1667, 0.6667, 0.3333, 0.5833, 0.3333, 0.5833, 0.1667, 0.6667, 0.5, 0.6667, 0.6667, 0.5833, 0.6667, 0.5833, 0.5, 0.6667, 0.8333, 0.625, 1.0, 0.5833, 0.8333, 0.625, 0.0, 0.6667, 0.1667, 0.5833, 0.1667, 0.5833, 0.6667, 0.5833, 0.8333, 0.5, 0.8333, 0.5, 0.6667, 0.5833, 0.1667, 0.5833, 0.3333, 0.5, 0.3333, 0.5, 0.1667, 0.5833, 0.5, 0.5833, 0.6667, 0.5, 0.6667, 0.5, 0.5, 0.5833, 0.8333, 0.5417, 1.0, 0.5, 0.8333, 0.5417, 0.0, 0.5833, 0.1667, 0.5, 0.1667, 0.5833, 0.3333, 0.5833, 0.5, 0.5, 0.5, 0.5, 0.3333, 0.5, 0.1667, 0.5, 0.3333, 0.4167, 0.3333, 0.4167, 0.1667, 0.5, 0.5, 0.5, 0.6667, 0.4167, 0.6667, 0.4167, 0.5, 0.5, 0.8333, 0.4583, 1.0, 0.4167, 0.8333, 0.4583, 0.0, 0.5, 0.1667, 0.4167, 0.1667, 0.5, 0.3333, 0.5, 0.5, 0.4167, 0.5, 0.4167, 0.3333, 0.5, 0.6667, 0.5, 0.8333, 0.4167, 0.8333, 0.4167, 0.6667, 0.4167, 0.1667, 0.4167, 0.3333, 0.3333, 0.3333, 0.3333, 0.1667, 0.4167, 0.5, 0.4167, 0.6667, 0.3333, 0.6667, 0.3333, 0.5, 0.4167, 0.8333, 0.375, 1.0, 0.3333, 0.8333, 0.375, 0.0, 0.4167, 0.1667, 0.3333, 0.1667, 0.4167, 0.3333, 0.4167, 0.5, 0.3333, 0.5, 0.3333, 0.3333, 0.4167, 0.6667, 0.4167, 0.8333, 0.3333, 0.8333, 0.3333, 0.6667, 0.3333, 0.1667, 0.3333, 0.3333, 0.25, 0.3333, 0.25, 0.1667, 0.3333, 0.5, 0.3333, 0.6667, 0.25, 0.6667, 0.25, 0.5, 0.3333, 0.8333, 0.2917, 1.0, 0.25, 0.8333, 0.2917, 0.0, 0.3333, 0.1667, 0.25, 0.1667, 0.3333, 0.3333, 0.3333, 0.5, 0.25, 0.5, 0.25, 0.3333, 0.3333, 0.6667, 0.3333, 0.8333, 0.25, 0.8333, 0.25, 0.6667, 0.25, 0.1667, 0.25, 0.3333, 0.1667, 0.3333, 0.1667, 0.1667, 0.25, 0.5, 0.25, 0.6667, 0.1667, 0.6667, 0.1667, 0.5, 0.25, 0.8333, 0.2083, 1.0, 0.1667, 0.8333, 0.2083, 0.0, 0.25, 0.1667, 0.1667, 0.1667, 0.25, 0.3333, 0.25, 0.5, 0.1667, 0.5, 0.1667, 0.3333, 0.25, 0.6667, 0.25, 0.8333, 0.1667, 0.8333, 0.1667, 0.6667, 0.1667, 0.5, 0.1667, 0.6667, 0.08333, 0.6667, 0.08333, 0.5, 0.1667, 0.8333, 0.125, 1.0, 0.08333, 0.8333, 0.125, 0.0, 0.1667, 0.1667, 0.08333, 0.1667, 0.1667, 0.3333, 0.1667, 0.5, 0.08333, 0.5, 0.08333, 0.3333, 0.1667, 0.6667, 0.1667, 0.8333, 0.08333, 0.8333, 0.08333, 0.6667, 0.1667, 0.1667, 0.1667, 0.3333, 0.08333, 0.3333, 0.08333, 0.1667, 0.08333, 0.8333, 0.04167, 1.0, 0.0, 0.8333, 0.04167, 0.0, 0.08333, 0.1667, 0.0, 0.1667, 0.08333, 0.3333, 0.08333, 0.5, 0.0, 0.5, 0.0, 0.3333, 0.08333, 0.6667, 0.08333, 0.8333, 0.0, 0.8333, 0.0, 0.6667, 0.08333, 0.1667, 0.08333, 0.3333, 0.0, 0.3333, 0.0, 0.1667, 0.08333, 0.5, 0.08333, 0.6667, 0.0, 0.6667, 0.0, 0.5, 0.9583, 0.0, 1.0, 0.1667, 0.9167, 0.1667, 1.0, 0.3333, 1.0, 0.5, 0.9167, 0.5, 0.9167, 0.3333, 1.0, 0.6667, 1.0, 0.8333, 0.9167, 0.8333, 0.9167, 0.6667, 1.0, 0.1667, 1.0, 0.3333, 0.9167, 0.3333, 0.9167, 0.1667, 1.0, 0.5, 1.0, 0.6667, 0.9167, 0.6667, 0.9167, 0.5, 1.0, 0.8333, 0.9583, 1.0, 0.9167, 0.8333, 0.875, 0.0, 0.9167, 0.1667, 0.8333, 0.1667, 0.9167, 0.3333, 0.9167, 0.5, 0.8333, 0.5, 0.8333, 0.3333, 0.9167, 0.6667, 0.9167, 0.8333, 0.8333, 0.8333, 0.8333, 0.6667, 0.9167, 0.1667, 0.9167, 0.3333, 0.8333, 0.3333, 0.8333, 0.1667, 0.9167, 0.5, 0.9167, 0.6667, 0.8333, 0.6667, 0.8333, 0.5, 0.9167, 0.8333, 0.875, 1.0, 0.8333, 0.8333, 0.7917, 0.0, 0.8333, 0.1667, 0.75, 0.1667, 0.8333, 0.3333, 0.8333, 0.5, 0.75, 0.5, 0.75, 0.3333, 0.8333, 0.6667, 0.8333, 0.8333, 0.75, 0.8333, 0.75, 0.6667, 0.8333, 0.1667, 0.8333, 0.3333, 0.75, 0.3333, 0.75, 0.1667, 0.8333, 0.5, 0.8333, 0.6667, 0.75, 0.6667, 0.75, 0.5, 0.8333, 0.8333, 0.7917, 1.0, 0.75, 0.8333])
me_cube_002.materials.append(mat_skin)
me_cube_002.materials.append(mat_eye)
me_cube_002.materials.append(mat_eyeball)
me_cube_002.materials.append(mat_material_003)
me_cube_002.materials.append(mat_material_004)
me_cube_002.materials.append(mat_material_005)
me_cube_002.materials.append(mat_material)
me_cube_002.materials.append(mat_material_001)
me_cube_002.use_remesh_preserve_volume = False
me_cube_002.use_remesh_preserve_attributes = False
me_cube_002.use_mirror_vertex_groups = False
me_cube_002.update()
me_cube_003 = bpy.data.meshes.new('Cube.003')
me_cube_003.from_pydata([(-0.7672, -0.03296, 1.795), (-0.773, -0.05818, 1.792), (-0.7389, 0.1128, 1.804), (-0.7464, 0.1427, 1.817), (-0.6123, -0.05182, 1.793), (-0.6181, -0.07703, 1.79), (-0.5331, 0.1068, 1.808), (-0.5406, 0.1367, 1.821), (-0.722, 0.09699, 1.875), (-0.722, -0.005243, 1.875), (-0.7295, -0.005243, 1.908), (-0.7219, 0.1245, 1.91), (-0.5218, -0.005243, 1.9), (-0.5218, 0.09699, 1.9), (-0.5293, 0.09699, 1.933), (-0.5293, -0.005243, 1.933)], [], [(8, 11, 3, 2), (2, 3, 7, 6), (12, 15, 5, 4), (4, 5, 1, 0), (9, 12, 4, 0), (15, 10, 1, 5), (7, 3, 11, 14), (14, 11, 10, 15), (2, 6, 13, 8), (8, 13, 12, 9), (6, 7, 14, 13), (13, 14, 15, 12), (0, 1, 10, 9), (9, 10, 11, 8)])
me_cube_003.polygons.foreach_set('use_smooth', [True] * 14)
_uv = me_cube_003.uv_layers.new(name='UVMap')
_uv.uv.foreach_set('vector', [0.375, 0.1667, 0.625, 0.1667, 0.625, 0.25, 0.375, 0.25, 0.375, 0.25, 0.625, 0.25, 0.625, 0.5, 0.375, 0.5, 0.375, 0.6667, 0.625, 0.6667, 0.625, 0.75, 0.375, 0.75, 0.375, 0.75, 0.625, 0.75, 0.625, 1.0, 0.375, 1.0, 0.125, 0.6667, 0.375, 0.6667, 0.375, 0.75, 0.125, 0.75, 0.625, 0.6667, 0.875, 0.6667, 0.875, 0.75, 0.625, 0.75, 0.625, 0.5, 0.875, 0.5, 0.875, 0.5833, 0.625, 0.5833, 0.625, 0.5833, 0.875, 0.5833, 0.875, 0.6667, 0.625, 0.6667, 0.125, 0.5, 0.375, 0.5, 0.375, 0.5833, 0.125, 0.5833, 0.125, 0.5833, 0.375, 0.5833, 0.375, 0.6667, 0.125, 0.6667, 0.375, 0.5, 0.625, 0.5, 0.625, 0.5833, 0.375, 0.5833, 0.375, 0.5833, 0.625, 0.5833, 0.625, 0.6667, 0.375, 0.6667, 0.375, 0.0, 0.625, 0.0, 0.625, 0.08333, 0.375, 0.08333, 0.375, 0.08333, 0.625, 0.08333, 0.625, 0.1667, 0.375, 0.1667])
me_cube_003.materials.append(mat_material_002)
me_cube_003.use_remesh_preserve_volume = False
me_cube_003.use_remesh_preserve_attributes = False
me_cube_003.use_mirror_vertex_groups = False
me_cube_003.update()
arm_metarig = bpy.data.armatures.new('metarig')  # bones are not reproduced

# ---- objects
ob_chestarmor = bpy.data.objects.new('ChestArmor', me_cube_001)
ob_metarig = bpy.data.objects.new('metarig', arm_metarig)
ob_helmet = bpy.data.objects.new('Helmet', me_cylinder)
ob_body = bpy.data.objects.new('Body', me_cube_002)
ob_armgear = bpy.data.objects.new('ArmGear', me_cube_003)

# ---- transforms, parenting, visibility, modifiers, constraints
ob_chestarmor.location = (0.0, 0.0, 0.0)
ob_chestarmor.lineart.crease_threshold = 0.0
_vg = ob_chestarmor.vertex_groups.new(name='spine')
_vg = ob_chestarmor.vertex_groups.new(name='spine.001')
_vg = ob_chestarmor.vertex_groups.new(name='spine.002')
_vg = ob_chestarmor.vertex_groups.new(name='spine.003')
_vg = ob_chestarmor.vertex_groups.new(name='spine.004')
_vg = ob_chestarmor.vertex_groups.new(name='spine.005')
_vg = ob_chestarmor.vertex_groups.new(name='face')
_vg = ob_chestarmor.vertex_groups.new(name='shoulder.L')
_vg = ob_chestarmor.vertex_groups.new(name='upper_arm.L')
_vg = ob_chestarmor.vertex_groups.new(name='forearm.L')
_vg = ob_chestarmor.vertex_groups.new(name='hand.L')
_vg = ob_chestarmor.vertex_groups.new(name='shoulder.R')
_vg = ob_chestarmor.vertex_groups.new(name='ArmGear2')
_vg = ob_chestarmor.vertex_groups.new(name='forearm.R')
_vg = ob_chestarmor.vertex_groups.new(name='hand.R')
_vg = ob_chestarmor.vertex_groups.new(name='pelvis.L')
_vg = ob_chestarmor.vertex_groups.new(name='pelvis.R')
_vg = ob_chestarmor.vertex_groups.new(name='thigh.L')
_vg = ob_chestarmor.vertex_groups.new(name='shin.L')
_vg = ob_chestarmor.vertex_groups.new(name='foot.L')
_vg = ob_chestarmor.vertex_groups.new(name='thigh.R')
_vg = ob_chestarmor.vertex_groups.new(name='shin.R')
_vg = ob_chestarmor.vertex_groups.new(name='foot.R')
_m = ob_chestarmor.modifiers.new('Mirror', 'MIRROR')
_m.use_clip = True
_m = ob_chestarmor.modifiers.new('Collision', 'COLLISION')
_m = ob_chestarmor.modifiers.new('Solidify', 'SOLIDIFY')
_m.thickness = 0.02
_m.nonmanifold_thickness_mode = 'FIXED'
_m.nonmanifold_merge_threshold = 0.0003
ob_metarig.location = (0.0, 0.0, 0.0)
ob_metarig.show_in_front = True
ob_metarig.lineart.crease_threshold = 0.0
ob_helmet.location = (0.0, 0.0, 2.227)
ob_helmet.lineart.crease_threshold = 0.0
_vg = ob_helmet.vertex_groups.new(name='spine')
_vg = ob_helmet.vertex_groups.new(name='spine.001')
_vg = ob_helmet.vertex_groups.new(name='spine.002')
_vg = ob_helmet.vertex_groups.new(name='spine.003')
_vg = ob_helmet.vertex_groups.new(name='spine.004')
_vg = ob_helmet.vertex_groups.new(name='spine.005')
_vg = ob_helmet.vertex_groups.new(name='face')
_vg = ob_helmet.vertex_groups.new(name='shoulder.L')
_vg = ob_helmet.vertex_groups.new(name='upper_arm.L')
_vg = ob_helmet.vertex_groups.new(name='forearm.L')
_vg = ob_helmet.vertex_groups.new(name='hand.L')
_vg = ob_helmet.vertex_groups.new(name='shoulder.R')
_vg = ob_helmet.vertex_groups.new(name='ArmGear2')
_vg = ob_helmet.vertex_groups.new(name='forearm.R')
_vg = ob_helmet.vertex_groups.new(name='hand.R')
_vg = ob_helmet.vertex_groups.new(name='pelvis.L')
_vg = ob_helmet.vertex_groups.new(name='pelvis.R')
_vg = ob_helmet.vertex_groups.new(name='thigh.L')
_vg = ob_helmet.vertex_groups.new(name='shin.L')
_vg = ob_helmet.vertex_groups.new(name='foot.L')
_vg = ob_helmet.vertex_groups.new(name='thigh.R')
_vg = ob_helmet.vertex_groups.new(name='shin.R')
_vg = ob_helmet.vertex_groups.new(name='foot.R')
_m = ob_helmet.modifiers.new('Mirror', 'MIRROR')
_m.use_clip = True
_m = ob_helmet.modifiers.new('Solidify', 'SOLIDIFY')
_m.thickness = 0.02
_m.nonmanifold_thickness_mode = 'FIXED'
_m.nonmanifold_merge_threshold = 0.0003
ob_body.parent = ob_metarig
ob_body.location = (0.0, 0.0, 0.0)
ob_body.lineart.crease_threshold = 0.0
_vg = ob_body.vertex_groups.new(name='spine')
for _i, _w in zip([32, 36, 37, 38, 39, 43, 92, 93, 206, 207], [0.07351, 0.04131, 0.4217, 0.3832, 0.07671, 0.04638, 0.04634, 0.0267, 0.2437, 0.1663]): _vg.add([_i], _w, 'REPLACE')
_vg = ob_body.vertex_groups.new(name='spine.001')
for _i, _w in zip([33, 34, 36, 37, 38, 42, 43, 46, 47, 48, 49, 51, 88, 89, 92, 93, 94, 95, 207], [0.06618, 0.07322, 0.104, 0.1821, 0.06462, 0.8177, 0.7719, 0.06803, 0.08789, 0.08158, 0.07137, 0.07883, 0.8364, 0.8278, 0.8343, 0.08715, 0.8178, 0.05402, 0.02237]): _vg.add([_i], _w, 'REPLACE')
_vg = ob_body.vertex_groups.new(name='spine.002')
for _i, _w in zip([34, 35, 42, 43, 46, 47, 48, 49, 50, 51, 88, 89, 91, 92, 94, 97, 98, 99, 106, 107], [0.7399, 0.008471, 0.05325, 0.06966, 0.7722, 0.7119, 0.7603, 0.7707, 0.16, 0.7327, 0.06535, 0.05203, 0.1212, 0.0552, 0.06433, 0.01608, 0.04269, 0.02114, 0.1476, 0.2036]): _vg.add([_i], _w, 'REPLACE')
_vg = ob_body.vertex_groups.new(name='spine.003')
for _i, _w in zip([2, 4, 6, 16, 22, 23, 28, 29, 30, 31, 34, 35, 46, 47, 48, 49, 50, 51, 90, 91, 96, 97, 98, 99, 106, 107, 196, 197], [0.00525, 0.08717, 0.01061, 0.0244, 0.1715, 0.06107, 0.05152, 0.03788, 0.6084, 0.4304, 0.1081, 0.8352, 0.05555, 0.1574, 0.1189, 0.09113, 0.7607, 0.07664, 0.1121, 0.6316, 0.1273, 0.8254, 0.02815, 0.0372, 0.6296, 0.6789, 1.0, 1.0]): _vg.add([_i], _w, 'REPLACE')
_vg = ob_body.vertex_groups.new(name='spine.004')
for _i, _w in zip([0, 6, 13, 17, 23, 29, 31, 132, 133, 134, 135, 136, 137, 138, 139, 140, 141, 142, 143, 144, 145, 146, 147, 148, 149, 150, 151, 152, 153, 154, 155, 156, 157, 158, 159, 160, 161, 162, 163, 164, 165, 166, 167, 168, 169, 170, 171, 172, 173, 174, 175, 176, 177, 178, 179, 180, 181, 182, 183, 184, 185, 186, 187, 188, 189, 190, 191, 192, 193], [0.06174, 0.1737, 0.007901, 0.06555, 0.3667, 0.00522, 0.1938, 0.1174, 0.1142, 0.1168, 0.1196, 0.1173, 0.1155, 0.1142, 0.116, 0.1167, 0.119, 0.1166, 0.1151, 0.1141, 0.1163, 0.1162, 0.1152, 0.1144, 0.114, 0.116, 0.1158, 0.1152, 0.1147, 0.1143, 0.1159, 0.1156, 0.1152, 0.1149, 0.1145, 0.1158, 0.1155, 0.1152, 0.1149, 0.1146, 0.1144, 0.1157, 0.1154, 0.1152, 0.115, 0.1147, 0.1157, 0.1154, 0.1152, 0.115, 0.1147, 0.1157, 0.1155, 0.1152, 0.1149, 0.1146, 0.1158, 0.1157, 0.1153, 0.1148, 0.1144, 0.1158, 0.1161, 0.1154, 0.1146, 0.1141, 0.1165, 0.1191, 0.1153]): _vg.add([_i], _w, 'REPLACE')
_vg = ob_body.vertex_groups.new(name='spine.005')
for _i, _w in zip([0, 1, 2, 3, 4, 5, 6, 7, 8, 9, 10, 11, 12, 13, 14, 15, 16, 17, 18, 19, 20, 22, 23, 24, 25, 26, 27, 28, 29, 30, 31, 132, 133, 134, 135, 136, 137, 138, 139, 140, 141, 142, 143, 144, 145, 146, 147, 148, 149, 150, 151, 152, 153, 154, 155, 156, 157, 158, 159, 160, 161, 162, 163, 164, 165, 166, 167, 168, 169, 170, 171, 172, 173, 174, 175, 176, 177, 178, 179, 180, 181, 182, 183, 184, 185, 186, 187, 188, 189, 190, 191, 192, 193], [0.8096, 0.0902, 0.796, 0.1263, 0.7829, 0.1622, 0.6773, 0.06523, 0.7708, 0.214, 0.2922, 0.6872, 0.2413, 0.6194, 0.3127, 0.5823, 0.8508, 0.8377, 0.05633, 0.06671, 0.06384, 0.7478, 0.5461, 0.7589, 0.7369, 0.1963, 0.2524, 0.3138, 0.3508, 0.3202, 0.3143, 0.3469, 0.342, 0.3559, 0.3501, 0.347, 0.3441, 0.3419, 0.3537, 0.3551, 0.3502, 0.3468, 0.3437, 0.3418, 0.3535, 0.3523, 0.3462, 0.3432, 0.342, 0.3524, 0.3504, 0.3474, 0.3451, 0.3435, 0.3517, 0.3498, 0.3479, 0.3461, 0.3445, 0.3515, 0.3497, 0.3481, 0.3466, 0.3451, 0.3435, 0.3515, 0.3498, 0.3483, 0.3468, 0.3453, 0.352, 0.3501, 0.3484, 0.3468, 0.3451, 0.3528, 0.3506, 0.3483, 0.3464, 0.3447, 0.3543, 0.3516, 0.348, 0.3455, 0.3438, 0.3568, 0.3539, 0.3467, 0.3435, 0.3423, 0.3566, 0.351, 0.3438]): _vg.add([_i], _w, 'REPLACE')
_vg = ob_body.vertex_groups.new(name='face')
for _i, _w in zip([0, 1, 2, 3, 4, 5, 6, 7, 8, 9, 10, 11, 12, 13, 14, 15, 16, 18, 19, 20, 21, 22, 24, 25, 26, 27, 132, 133, 134, 135, 136, 137, 138, 139, 140, 141, 142, 143, 144, 145, 146, 147, 148, 149, 150, 151, 152, 153, 154, 155, 156, 157, 158, 159, 160, 161, 162, 163, 164, 165, 166, 167, 168, 169, 170, 171, 172, 173, 174, 175, 176, 177, 178, 179, 180, 181, 182, 183, 184, 185, 186, 187, 188, 189, 190, 191, 192, 193], [0.0953, 0.906, 0.1434, 0.869, 0.09736, 0.8306, 0.1017, 0.9313, 0.2028, 0.7777, 0.6977, 0.2903, 0.7446, 0.3419, 0.6728, 0.3896, 0.01043, 0.9416, 0.9309, 0.9334, 0.991, 0.02037, 0.2179, 0.2409, 0.7972, 0.7395, 0.5357, 0.5438, 0.5273, 0.5303, 0.5357, 0.5404, 0.5439, 0.5303, 0.5282, 0.5308, 0.5366, 0.5412, 0.5441, 0.5301, 0.5314, 0.5386, 0.5423, 0.5439, 0.5316, 0.5338, 0.5374, 0.5401, 0.5421, 0.5324, 0.5346, 0.5369, 0.539, 0.5409, 0.5328, 0.5348, 0.5367, 0.5384, 0.5403, 0.5421, 0.5328, 0.5348, 0.5365, 0.5382, 0.5401, 0.5324, 0.5345, 0.5364, 0.5383, 0.5402, 0.5315, 0.5339, 0.5364, 0.5387, 0.5407, 0.5299, 0.5327, 0.5367, 0.5397, 0.5418, 0.5274, 0.53, 0.5379, 0.5419, 0.5436, 0.5269, 0.53, 0.5408]): _vg.add([_i], _w, 'REPLACE')
_vg = ob_body.vertex_groups.new(name='shoulder.L')
_vg = ob_body.vertex_groups.new(name='upper_arm.L')
_vg = ob_body.vertex_groups.new(name='forearm.L')
_vg = ob_body.vertex_groups.new(name='hand.L')
_vg = ob_body.vertex_groups.new(name='shoulder.R')
for _i, _w in zip([2, 4, 16, 17, 22, 28, 29, 30, 31, 35, 90, 91, 96, 97, 98, 104, 105, 106, 107, 194, 195], [0.009411, 0.009778, 0.07443, 0.05517, 0.03459, 0.6193, 0.5671, 0.0551, 0.05387, 0.1098, 0.8337, 0.09423, 0.7551, 0.1227, 0.08721, 0.7782, 0.1196, 0.1052, 0.05352, 1.0, 1.0]): _vg.add([_i], _w, 'REPLACE')
_vg = ob_body.vertex_groups.new(name='ArmGear2')
for _i, _w in zip([34, 40, 41, 44, 45, 46, 49, 50, 51, 56, 57, 59, 60, 61, 90, 91, 96, 98, 99, 104, 105, 106, 107, 198, 199, 200, 201], [0.05495, 0.984, 0.998, 0.9976, 0.9947, 0.08243, 0.03575, 0.03039, 0.09017, 0.3481, 0.3703, 0.0418, 0.05507, 0.04831, 0.02773, 0.1386, 0.1045, 0.8227, 0.8931, 0.2021, 0.8661, 0.1018, 0.03047, 1.0, 1.0, 1.0, 1.0]): _vg.add([_i], _w, 'REPLACE')
_vg = ob_body.vertex_groups.new(name='forearm.R')
for _i, _w in zip([52, 53, 54, 55, 56, 57, 58, 59, 60, 61, 62, 63, 64, 66], [0.898, 0.07035, 0.7768, 0.1329, 0.6461, 0.6214, 0.9781, 0.9523, 0.936, 0.9374, 0.9878, 0.9941, 0.1603, 0.1455]): _vg.add([_i], _w, 'REPLACE')
_vg = ob_body.vertex_groups.new(name='hand.R')
for _i, _w in zip([52, 53, 54, 55, 64, 65, 66, 67, 68, 69, 70, 71, 72, 73, 74, 75, 76, 77, 78, 79, 80, 81, 82, 83, 84, 85, 86, 87], [0.1019, 0.9294, 0.223, 0.8666, 0.8396, 0.9919, 0.8544, 1.035, 0.9995, 0.9999, 0.9995, 0.9999, 0.9884, 0.9856, 0.9979, 1.001, 1.005, 1.004, 1.001, 1.003, 1.003, 1.003, 1.003, 1.003, 0.9998, 0.9999, 0.9998, 0.9999]): _vg.add([_i], _w, 'REPLACE')
_vg = ob_body.vertex_groups.new(name='pelvis.L')
for _i, _w in zip([38, 39, 43, 93, 206, 207], [0.3814, 0.07408, 0.04527, 0.02414, 0.2363, 0.001798]): _vg.add([_i], _w, 'REPLACE')
_vg = ob_body.vertex_groups.new(name='pelvis.R')
for _i, _w in zip([32, 33, 36, 37, 38, 39, 88, 89, 92, 93, 95, 206, 207, 208, 209], [0.7775, 0.197, 0.5887, 0.309, 0.1083, 0.6998, 0.01923, 0.06188, 0.02897, 0.1367, 0.04895, 0.4556, 0.6756, 0.06062, 0.1176]): _vg.add([_i], _w, 'REPLACE')
_vg = ob_body.vertex_groups.new(name='thigh.L')
_vg = ob_body.vertex_groups.new(name='shin.L')
_vg = ob_body.vertex_groups.new(name='foot.L')
_vg = ob_body.vertex_groups.new(name='thigh.R')
for _i, _w in zip([32, 33, 36, 37, 38, 39, 42, 43, 88, 89, 93, 94, 95, 206, 207, 208, 209, 210, 211, 212, 213, 214, 215, 216, 217], [0.1082, 0.7083, 0.2498, 0.06636, 0.05507, 0.1315, 0.06514, 0.003587, 0.02701, 0.01026, 0.6911, 0.06203, 0.8645, 0.04003, 0.09174, 0.9016, 0.8479, 0.9219, 0.2598, 0.8658, 0.5754, 0.8839, 0.2024, 0.4816, 0.7227]): _vg.add([_i], _w, 'REPLACE')
_vg = ob_body.vertex_groups.new(name='shin.R')
for _i, _w in zip([100, 101, 102, 103, 108, 109, 110, 111, 112, 113, 114, 115, 121, 122, 123, 124, 125, 126, 127, 130, 202, 203, 204, 205, 210, 211, 212, 213, 214, 215, 216, 217], [0.9834, 0.923, 0.9906, 0.9583, 0.9997, 1.001, 0.9992, 0.9997, 0.5279, 0.1305, 0.483, 0.07778, 0.07326, 0.02396, 0.1113, 0.1606, 0.3154, 0.83, 0.8687, 0.05949, 1.0, 1.0, 1.0, 1.0, 0.05681, 0.7372, 0.1341, 0.4121, 0.09653, 0.7955, 0.5176, 0.2614]): _vg.add([_i], _w, 'REPLACE')
_vg = ob_body.vertex_groups.new(name='foot.R')
for _i, _w in zip([101, 103, 112, 113, 114, 115, 116, 117, 118, 119, 120, 121, 122, 123, 124, 125, 126, 127, 128, 129, 130, 131], [0.07696, 0.03337, 0.4721, 0.8695, 0.517, 0.9222, 0.9896, 0.981, 0.9974, 0.9876, 0.9916, 0.9267, 0.963, 0.8887, 0.8394, 0.6846, 0.17, 0.1313, 0.9972, 0.9862, 0.9405, 0.9895]): _vg.add([_i], _w, 'REPLACE')
_m = ob_body.modifiers.new('Mirror', 'MIRROR')
_m.use_clip = True
_m = ob_body.modifiers.new('Armature', 'ARMATURE')
_m.object = ob_metarig
ob_armgear.location = (0.0, 0.0, 0.0)
ob_armgear.lineart.crease_threshold = 0.0
_vg = ob_armgear.vertex_groups.new(name='spine')
_vg = ob_armgear.vertex_groups.new(name='spine.001')
_vg = ob_armgear.vertex_groups.new(name='spine.002')
_vg = ob_armgear.vertex_groups.new(name='spine.003')
_vg = ob_armgear.vertex_groups.new(name='spine.004')
_vg = ob_armgear.vertex_groups.new(name='spine.005')
_vg = ob_armgear.vertex_groups.new(name='face')
_vg = ob_armgear.vertex_groups.new(name='shoulder.L')
_vg = ob_armgear.vertex_groups.new(name='upper_arm.L')
_vg = ob_armgear.vertex_groups.new(name='forearm.L')
_vg = ob_armgear.vertex_groups.new(name='hand.L')
_vg = ob_armgear.vertex_groups.new(name='shoulder.R')
_vg = ob_armgear.vertex_groups.new(name='ArmGear2')
_vg = ob_armgear.vertex_groups.new(name='forearm.R')
_vg = ob_armgear.vertex_groups.new(name='hand.R')
_vg = ob_armgear.vertex_groups.new(name='pelvis.L')
_vg = ob_armgear.vertex_groups.new(name='pelvis.R')
_vg = ob_armgear.vertex_groups.new(name='thigh.L')
_vg = ob_armgear.vertex_groups.new(name='shin.L')
_vg = ob_armgear.vertex_groups.new(name='foot.L')
_vg = ob_armgear.vertex_groups.new(name='thigh.R')
_vg = ob_armgear.vertex_groups.new(name='shin.R')
_vg = ob_armgear.vertex_groups.new(name='foot.R')
_m = ob_armgear.modifiers.new('Mirror', 'MIRROR')

# ---- collection membership
col_collection.objects.link(ob_chestarmor)
col_collection.objects.link(ob_metarig)
col_collection.objects.link(ob_helmet)
col_collection.objects.link(ob_body)
col_collection.objects.link(ob_armgear)

# ---- scene / render settings (as saved in the file)
scene.frame_start = 1; scene.frame_end = 50; scene.frame_set(0)
scene.render.engine = 'BLENDER_EEVEE_NEXT'
scene.cycles.use_denoising = False
scene.cycles.samples = 128
scene.cycles.sampling_pattern = 'TABULATED_SOBOL'
scene.cycles.use_adaptive_sampling = False
scene.cycles.use_light_tree = False
scene.view_settings.view_transform = 'Filmic'
bpy.context.view_layer.update()

# ---- added for rendering (the .blend has no active camera and no usable light): camera, sun
cam_auto = bpy.data.cameras.new('AutoCamera')
cam_auto.lens = 50.0
cam_auto.sensor_width = 36.0
cam_auto.clip_end = 1000.0
ob_auto_camera = bpy.data.objects.new('AutoCamera', cam_auto)
scene.collection.objects.link(ob_auto_camera)
ob_auto_camera.location = (3.31078, -3.97274, 3.86774)
ob_auto_camera.rotation_euler = (1.09748, -7.21219e-08, 0.694738)
scene.camera = ob_auto_camera
light_auto_sun = bpy.data.lights.new('AutoSun', 'SUN')
light_auto_sun.energy = 3.0
light_auto_sun.angle = 0.0523599
ob_auto_sun = bpy.data.objects.new('AutoSun', light_auto_sun)
scene.collection.objects.link(ob_auto_sun)
ob_auto_sun.rotation_euler = (0.872665, 0.174533, 0.523599)
bpy.context.view_layer.update()
